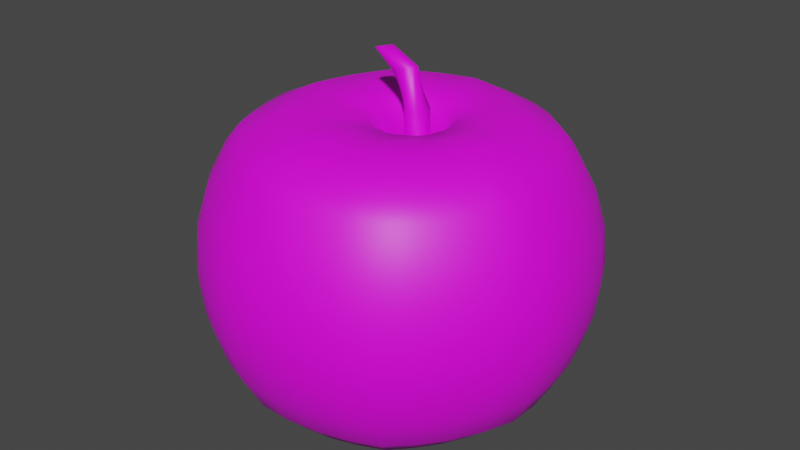 # Source: apple.blend  (saved by Blender 2.91.10; exported with 4.5.12 LTS)
import bpy
from mathutils import Matrix  # noqa: F401  (used for matrix-valued properties, if any)

bpy.ops.wm.read_factory_settings(use_empty=True)
scene = bpy.context.scene
scene.name = 'Scene'

# ---- collections
col_collection = bpy.data.collections.new('Collection'); scene.collection.children.link(col_collection)

# ---- images (referenced by path relative to the original .blend; pixels are not part of the script)
import os
ASSET_DIR = os.environ.get("B2B_ASSET_DIR", "")  # directory of the original .blend (textures are referenced by path, not embedded)
HERE = os.path.dirname(os.path.abspath(__file__))  # packed textures are extracted next to this script under _unpacked/

def load_image(name, relpath, width, height, colorspace="sRGB"):
    """Load a texture the original file referenced (path relative to the .blend, or extracted next to this script)."""
    p = next((c for c in (os.path.join(HERE, relpath), os.path.join(ASSET_DIR, relpath)) if relpath and os.path.exists(c)), "")
    if p:
        img = bpy.data.images.load(p, check_existing=True)
        img.name = name
    else:  # same state as the original file: an image datablock whose file is absent (Cycles renders it pink)
        img = bpy.data.images.new(name, width, height)
        img.source = "FILE"
        img.filepath = "//" + (relpath or name)
    img.colorspace_settings.name = colorspace
    return img
img_apple = load_image('apple', 'apple.png', 1024, 1024, 'sRGB')

# ---- materials (node trees are filled in below, after node groups)
mat_apple = bpy.data.materials.new('apple')
mat_apple.use_transparent_shadow = False

# ---- material node trees
mat_apple.use_nodes = True; mat_apple.node_tree.nodes.clear()
_N = mat_apple.node_tree.nodes; _L = mat_apple.node_tree.links
n0 = _N.new('ShaderNodeBsdfPrincipled'); n0.name = 'Principled BSDF'; n0.location = (10, 300)
n0.distribution = 'GGX'
n0.subsurface_method = 'BURLEY'
n0.inputs[3].default_value = 1.45
n0.inputs[27].default_value = (0.0, 0.0, 0.0, 1.0)
n0.inputs[28].default_value = 1.0
n1 = _N.new('ShaderNodeOutputMaterial'); n1.name = 'Material Output'; n1.location = (300, 300)
n2 = _N.new('ShaderNodeTexImage'); n2.name = 'Image Texture'; n2.location = (-280, 280)
n2.image = img_apple
_L.new(n0.outputs[0], n1.inputs[0])
_L.new(n2.outputs[0], n0.inputs[0])
n1.is_active_output = True

# ---- world
world_world = bpy.data.worlds.new('World'); scene.world = world_world
world_world.use_nodes = True; world_world.node_tree.nodes.clear()
_N = world_world.node_tree.nodes; _L = world_world.node_tree.links
n0 = _N.new('ShaderNodeOutputWorld'); n0.name = 'World Output'; n0.location = (300, 300)
n1 = _N.new('ShaderNodeBackground'); n1.name = 'Background'; n1.location = (10, 300)
n1.inputs[0].default_value = (0.05088, 0.05088, 0.05088, 1.0)
_L.new(n1.outputs[0], n0.inputs[0])
n0.is_active_output = True
world_world.color = (0.05088, 0.05088, 0.05088)
world_world.use_sun_shadow = False
world_world.sun_shadow_jitter_overblur = 0.0

# ---- meshes
me_sphere = bpy.data.meshes.new('Sphere')
me_sphere.from_pydata([(0.01618, 0.03826, 0.1721), (0.01097, 0.07377, 0.1792), (0.00763, 0.1072, 0.1784), (0.003554, 0.146, 0.159), (0.003734, 0.1589, 0.1433), (0.004073, 0.1766, 0.1096), (0.004083, 0.1874, 0.07384), (0.004083, 0.1911, 0.03662), (0.004083, 0.1874, -0.0005897), (0.008416, 0.09125, -0.107), (0.02325, 0.03722, 0.171), (0.02498, 0.07178, 0.1779), (0.02801, 0.1043, 0.177), (0.03159, 0.1419, 0.158), (0.0343, 0.1545, 0.1425), (0.03811, 0.1716, 0.109), (0.04023, 0.1821, 0.0735), (0.04094, 0.1856, 0.03663), (0.04023, 0.1821, -0.0002397), (0.03814, 0.1716, -0.0357), (0.03474, 0.1545, -0.0684), (0.03008, 0.1275, -0.09568), (0.02624, 0.08796, -0.1052), (0.02326, 0.04737, -0.1011), (0.02032, 0.01627, -0.09566), (0.03018, 0.03512, 0.1709), (0.03854, 0.06766, 0.1776), (0.04764, 0.09825, 0.1766), (0.05848, 0.1335, 0.1578), (0.06358, 0.1452, 0.1424), (0.07066, 0.1612, 0.1089), (0.0748, 0.1711, 0.0734), (0.07618, 0.1744, 0.03663), (0.0748, 0.1711, -0.0001345), (0.07072, 0.1612, -0.03551), (0.06409, 0.1452, -0.06817), (0.05424, 0.1193, -0.09523), (0.0431, 0.08204, -0.1046), (0.03271, 0.04417, -0.1009), (0.02404, 0.0151, -0.09563), (0.03656, 0.03172, 0.1709), (0.05104, 0.06101, 0.1774), (0.06576, 0.08861, 0.1764), (0.08331, 0.1202, 0.1578), (0.09063, 0.1307, 0.1425), (0.1007, 0.1451, 0.1089), (0.1068, 0.154, 0.0734), (0.1088, 0.157, 0.03663), (0.1068, 0.154, -0.0001345), (0.1008, 0.1451, -0.03551), (0.0912, 0.1307, -0.06817), (0.07633, 0.1068, -0.09502), (0.05842, 0.07314, -0.1042), (0.04133, 0.03925, -0.1007), (0.02746, 0.01324, -0.09561), (0.04217, 0.02714, 0.1708), (0.06204, 0.05208, 0.1773), (0.08174, 0.07571, 0.1763), (0.1053, 0.1025, 0.1579), (0.1146, 0.1115, 0.1428), (0.1274, 0.1238, 0.1092), (0.1351, 0.1314, 0.0735), (0.1377, 0.1339, 0.03663), (0.1351, 0.1314, -0.0002397), (0.1275, 0.1238, -0.0357), (0.1152, 0.1115, -0.0684), (0.09564, 0.09057, -0.09503), (0.07169, 0.06161, -0.104), (0.0488, 0.03282, -0.1006), (0.03044, 0.01075, -0.0956), (0.04714, 0.02177, 0.1718), (0.07164, 0.04152, 0.1783), (0.0956, 0.06038, 0.1771), (0.1243, 0.08142, 0.1589), (0.1353, 0.08848, 0.1437), (0.1505, 0.09825, 0.1098), (0.1596, 0.1043, 0.07384), (0.1627, 0.1063, 0.03662), (0.1596, 0.1043, -0.0005897), (0.1506, 0.09825, -0.03637), (0.136, 0.08846, -0.06935), (0.1121, 0.0715, -0.09613), (0.08302, 0.04828, -0.1051), (0.05524, 0.02538, -0.1019), (0.03309, 0.007858, -0.09685), (0.05017, 0.01518, 0.1708), (0.07773, 0.02865, 0.1771), (0.1045, 0.04171, 0.1758), (0.1365, 0.05574, 0.1578), (0.1486, 0.06049, 0.1429), (0.1653, 0.06713, 0.1093), (0.1753, 0.07123, 0.0735), (0.1787, 0.07262, 0.03663), (0.1753, 0.07123, -0.0002396), (0.1654, 0.06713, -0.0357), (0.1493, 0.06046, -0.06838), (0.1227, 0.04856, -0.09464), (0.09024, 0.03235, -0.1035), (0.05931, 0.01644, -0.1004), (0.0347, 0.004314, -0.09558), (0.05227, 0.008258, 0.1707), (0.0818, 0.01508, 0.1769), (0.1103, 0.022, 0.1756), (0.1444, 0.02863, 0.1575), (0.1572, 0.03094, 0.1426), (0.1747, 0.03427, 0.1091), (0.1853, 0.03635, 0.0734), (0.1889, 0.03705, 0.03663), (0.1853, 0.03635, -0.0001346), (0.1749, 0.03427, -0.03551), (0.1579, 0.03089, -0.06813), (0.1295, 0.02457, -0.09427), (0.09493, 0.01577, -0.1031), (0.06201, 0.007109, -0.1003), (0.03581, 0.0006069, -0.09556), (0.05299, 0.001061, 0.1707), (0.08324, 0.0009753, 0.1769), (0.1125, 0.001545, 0.1756), (0.1475, 0.0005555, 0.1577), (0.1605, 0.0003588, 0.1428), (0.1785, 0.0003044, 0.1093), (0.1894, 0.0003036, 0.0735), (0.193, 0.0003034, 0.03663), (0.1894, 0.0003036, -0.0002398), (0.1787, 0.0003042, -0.0357), (0.1612, 0.0003015, -0.06835), (0.132, -0.0001448, -0.09441), (0.09655, -0.001309, -0.1032), (0.06292, -0.002527, -0.1003), (0.03618, -0.003241, -0.09557), (0.05271, -0.006158, 0.1718), (0.08254, -0.01322, 0.178), (0.1114, -0.01908, 0.1767), (0.146, -0.02781, 0.1586), (0.159, -0.03054, 0.1437), (0.1768, -0.03404, 0.1099), (0.1876, -0.03616, 0.07384), (0.1912, -0.03687, 0.03662), (0.1876, -0.03616, -0.0005897), (0.1769, -0.03404, -0.03637), (0.1596, -0.0306, -0.06932), (0.1306, -0.02502, -0.09569), (0.09559, -0.01845, -0.1045), (0.0624, -0.01219, -0.1016), (0.03603, -0.00709, -0.09682), (0.05017, -0.01307, 0.1707), (0.07774, -0.02674, 0.1769), (0.1045, -0.03868, 0.1757), (0.1365, -0.05467, 0.1576), (0.1486, -0.0598, 0.1427), (0.1653, -0.06652, 0.1092), (0.1753, -0.07063, 0.0735), (0.1787, -0.07201, 0.03663), (0.1753, -0.07063, -0.0002396), (0.1654, -0.06652, -0.0357), (0.1493, -0.05985, -0.06834), (0.1224, -0.04867, -0.09441), (0.08999, -0.03479, -0.1032), (0.0592, -0.02141, -0.1003), (0.03468, -0.01079, -0.09557), (0.04675, -0.01945, 0.1707), (0.07102, -0.03925, 0.1769), (0.09468, -0.05681, 0.1756), (0.123, -0.0795, 0.1574), (0.1338, -0.0868, 0.1425), (0.1488, -0.09647, 0.109), (0.1577, -0.1024, 0.0734), (0.1607, -0.1044, 0.03663), (0.1577, -0.1024, -0.0001346), (0.1489, -0.09647, -0.03551), (0.1345, -0.08684, -0.06812), (0.1107, -0.07064, -0.09427), (0.08202, -0.05002, -0.1032), (0.0547, -0.03, -0.1003), (0.03287, -0.0142, -0.09557), (0.04217, -0.02505, 0.1708), (0.06206, -0.05026, 0.1771), (0.08174, -0.07284, 0.1759), (0.1053, -0.1015, 0.1577), (0.1146, -0.1108, 0.1427), (0.1275, -0.1232, 0.1091), (0.1351, -0.1308, 0.0735), (0.1377, -0.1333, 0.03663), (0.1351, -0.1308, -0.0002398), (0.1275, -0.1232, -0.0357), (0.1152, -0.1108, -0.06837), (0.09531, -0.09026, -0.09464), (0.07138, -0.06361, -0.1035), (0.04866, -0.03761, -0.1004), (0.03043, -0.01721, -0.09559), (0.03688, -0.02986, 0.1719), (0.05153, -0.05976, 0.1783), (0.06642, -0.08665, 0.1772), (0.08428, -0.1205, 0.1587), (0.09169, -0.1315, 0.1435), (0.1019, -0.1462, 0.1097), (0.108, -0.1552, 0.07384), (0.1101, -0.1583, 0.03662), (0.108, -0.1552, -0.0005897), (0.102, -0.1462, -0.03637), (0.0922, -0.1315, -0.06934), (0.0768, -0.1074, -0.09612), (0.05863, -0.07552, -0.1052), (0.04149, -0.04425, -0.1019), (0.02761, -0.01979, -0.09685), (0.0174, -0.003407, -0.09498), (0.03019, -0.03307, 0.1709), (0.03859, -0.06602, 0.1774), (0.04771, -0.09572, 0.1763), (0.05864, -0.1329, 0.1577), (0.06375, -0.1449, 0.1426), (0.07085, -0.161, 0.109), (0.075, -0.1709, 0.0735), (0.07639, -0.1743, 0.03663), (0.075, -0.1709, -0.0002396), (0.0709, -0.161, -0.0357), (0.06422, -0.1449, -0.06839), (0.05418, -0.1188, -0.09503), (0.04299, -0.08365, -0.1041), (0.03265, -0.04878, -0.1007), (0.02403, -0.02153, -0.09561), (0.02326, -0.03517, 0.1709), (0.025, -0.07014, 0.1775), (0.028, -0.1017, 0.1764), (0.03158, -0.1409, 0.1575), (0.03425, -0.1535, 0.1422), (0.03802, -0.1705, 0.1088), (0.04013, -0.181, 0.0734), (0.04083, -0.1845, 0.03663), (0.04013, -0.181, -0.0001345), (0.03805, -0.1705, -0.03551), (0.03467, -0.1535, -0.06817), (0.03004, -0.1265, -0.09502), (0.02623, -0.08924, -0.1044), (0.02325, -0.05187, -0.1008), (0.02032, -0.02269, -0.09562), (0.01605, -0.03589, 0.171), (0.0109, -0.07161, 0.1778), (0.007563, -0.1038, 0.1769), (0.003556, -0.1439, 0.1577), (0.003727, -0.1569, 0.1423), (0.004061, -0.1743, 0.109), (0.004072, -0.185, 0.0735), (0.004072, -0.1887, 0.03663), (0.004072, -0.185, -0.0002397), (0.004072, -0.1743, -0.0357), (0.004072, -0.1569, -0.0684), (0.004777, -0.1297, -0.09547), (0.008582, -0.09165, -0.1049), (0.01338, -0.05313, -0.101), (0.01644, -0.0231, -0.09565), (0.008925, -0.03545, 0.1721), (-0.003232, -0.07081, 0.1791), (-0.01299, -0.1027, 0.1782), (-0.02474, -0.1424, 0.1587), (-0.02713, -0.1552, 0.1431), (-0.0303, -0.1725, 0.1096), (-0.03242, -0.1831, 0.07384), (-0.03313, -0.1867, 0.03662), (-0.03242, -0.1831, -0.0005897), (-0.0303, -0.1725, -0.03637), (-0.02686, -0.1552, -0.06935), (-0.02097, -0.1288, -0.09694), (-0.009491, -0.09121, -0.1067), (0.003336, -0.0528, -0.1026), (0.0126, -0.02288, -0.09692), (0.00192, -0.0331, 0.1711), (-0.01679, -0.06618, 0.1781), (-0.03257, -0.09596, 0.1773), (-0.05154, -0.133, 0.1577), (-0.05632, -0.1449, 0.1421), (-0.06275, -0.161, 0.109), (-0.06686, -0.1709, 0.0735), (-0.06825, -0.1743, 0.03663), (-0.06686, -0.1709, -0.0002397), (-0.06275, -0.161, -0.0357), (-0.05608, -0.1449, -0.0684), (-0.04547, -0.1208, -0.09585), (-0.02683, -0.08585, -0.1057), (-0.006358, -0.04977, -0.1014), (0.008801, -0.02165, -0.09569), (-0.004465, -0.02969, 0.1711), (-0.02928, -0.05949, 0.1782), (-0.05065, -0.08621, 0.1774), (-0.07629, -0.1194, 0.1575), (-0.08327, -0.1301, 0.1418), (-0.09269, -0.1445, 0.1088), (-0.09862, -0.1534, 0.0734), (-0.1006, -0.1564, 0.03663), (-0.09862, -0.1534, -0.0001345), (-0.09269, -0.1445, -0.03551), (-0.08307, -0.1301, -0.06817), (-0.06829, -0.1088, -0.09577), (-0.04312, -0.07773, -0.1059), (-0.01542, -0.04523, -0.1015), (0.005331, -0.01983, -0.0957), (-0.01006, -0.02512, 0.1712), (-0.04026, -0.05055, 0.1785), (-0.0666, -0.07328, 0.1777), (-0.09826, -0.1017, 0.1577), (-0.1072, -0.1108, 0.142), (-0.1194, -0.1232, 0.109), (-0.127, -0.1308, 0.0735), (-0.1296, -0.1333, 0.03663), (-0.127, -0.1308, -0.0002397), (-0.1194, -0.1232, -0.0357), (-0.1071, -0.1108, -0.0684), (-0.08862, -0.09291, -0.09612), (-0.05764, -0.06661, -0.1064), (-0.02346, -0.03898, -0.1018), (0.002279, -0.01737, -0.09573), (-0.01477, -0.01966, 0.1722), (-0.04966, -0.03991, 0.1797), (-0.08032, -0.05785, 0.1789), (-0.1172, -0.08054, 0.1586), (-0.1279, -0.08777, 0.1428), (-0.1424, -0.09757, 0.1096), (-0.1515, -0.1036, 0.07384), (-0.1545, -0.1056, 0.03662), (-0.1515, -0.1036, -0.0005897), (-0.1424, -0.09757, -0.03637), (-0.1278, -0.08777, -0.06935), (-0.1062, -0.0737, -0.09745), (-0.07031, -0.05311, -0.108), (-0.03043, -0.03142, -0.1032), (-0.0002924, -0.01441, -0.09699), (-0.01807, -0.01315, 0.1712), (-0.05595, -0.02711, 0.1787), (-0.08934, -0.03925, 0.1779), (-0.1295, -0.05492, 0.1576), (-0.1413, -0.05985, 0.1419), (-0.1573, -0.06652, 0.109), (-0.1672, -0.07063, 0.0735), (-0.1705, -0.07201, 0.03663), (-0.1672, -0.07063, -0.0002398), (-0.1573, -0.06652, -0.0357), (-0.1411, -0.05985, -0.0684), (-0.1177, -0.05036, -0.09628), (-0.07867, -0.03667, -0.1069), (-0.03511, -0.02228, -0.102), (-0.002104, -0.01089, -0.09575), (-0.02017, -0.006231, 0.1713), (-0.06007, -0.01355, 0.1788), (-0.09532, -0.01956, 0.178), (-0.1377, -0.02785, 0.1576), (-0.1502, -0.03036, 0.1419), (-0.1672, -0.03376, 0.109), (-0.1777, -0.03586, 0.0735), (-0.1813, -0.03656, 0.03663), (-0.1777, -0.03586, -0.0002396), (-0.1672, -0.03376, -0.0357), (-0.1501, -0.03036, -0.0684), (-0.1254, -0.02558, -0.09632), (-0.08428, -0.0191, -0.107), (-0.03822, -0.0125, -0.1021), (-0.003261, -0.007131, -0.09576), (-0.02105, 0.001008, 0.1723), (-0.06197, 0.0006044, 0.18), (-0.09815, 0.0009709, 0.1792), (-0.1417, 0.0003337, 0.1586), (-0.1546, 0.0003436, 0.1428), (-0.1721, 0.0003435, 0.1096), (-0.183, 0.0003435, 0.07384), (-0.1867, 0.0003435, 0.03662), (-0.183, 0.0003435, -0.0005897), (-0.1721, 0.0003435, -0.03637), (-0.1545, 0.0003435, -0.06935), (-0.1292, 0.0002791, -0.09757), (-0.08703, -0.0006924, -0.1085), (-0.03968, -0.002248, -0.1035), (-0.003742, -0.003189, -0.09701), (-0.02017, 0.008169, 0.1713), (-0.06008, 0.01469, 0.1788), (-0.09532, 0.02143, 0.1781), (-0.1377, 0.02845, 0.1576), (-0.1502, 0.03097, 0.1419), (-0.1672, 0.03437, 0.109), (-0.1777, 0.03646, 0.0735), (-0.1813, 0.03717, 0.03663), (-0.1777, 0.03646, -0.0002398), (-0.1672, 0.03437, -0.0357), (-0.1501, 0.03097, -0.0684), (-0.1255, 0.02606, -0.09635), (-0.08445, 0.01763, -0.1071), (-0.0383, 0.007933, -0.1022), (-0.00327, 0.0006986, -0.09576), (-0.01807, 0.01509, 0.1712), (-0.05593, 0.02826, 0.1788), (-0.08926, 0.0411, 0.1779), (-0.1292, 0.0554, 0.1574), (-0.141, 0.06032, 0.1417), (-0.1568, 0.06695, 0.1088), (-0.1667, 0.07102, 0.0734), (-0.17, 0.0724, 0.03663), (-0.1667, 0.07102, -0.0001346), (-0.1568, 0.06695, -0.03551), (-0.1408, 0.06032, -0.06817), (-0.1177, 0.05078, -0.09611), (-0.0789, 0.0352, -0.1069), (-0.03525, 0.01773, -0.1021), (-0.002121, 0.00446, -0.09575), (-0.01466, 0.02148, 0.1712), (-0.04928, 0.04081, 0.1788), (-0.07966, 0.05933, 0.178), (-0.1162, 0.08047, 0.1577), (-0.1268, 0.08763, 0.142), (-0.1411, 0.09732, 0.109), (-0.15, 0.1033, 0.0735), (-0.1531, 0.1053, 0.03663), (-0.15, 0.1033, -0.0002396), (-0.1411, 0.09732, -0.0357), (-0.1266, 0.08763, -0.0684), (-0.1055, 0.07367, -0.09632), (-0.07007, 0.05137, -0.107), (-0.03032, 0.02672, -0.1021), (-0.0002548, 0.007922, -0.09575), (-0.01014, 0.02733, 0.1723), (-0.04061, 0.05226, 0.1798), (-0.06718, 0.07596, 0.1791), (-0.09915, 0.1033, 0.1588), (-0.1082, 0.1125, 0.1429), (-0.1205, 0.125, 0.1096), (-0.1282, 0.1326, 0.07384), (-0.1308, 0.1352, 0.03662), (-0.1282, 0.1326, -0.0005897), (-0.1205, 0.125, -0.03637), (-0.1081, 0.1125, -0.06935), (-0.08974, 0.09442, -0.09752), (-0.05867, 0.06595, -0.1082), (-0.02395, 0.03485, -0.1033), (0.002214, 0.01109, -0.09699), (-0.00447, 0.03168, 0.1712), (-0.02933, 0.06083, 0.1786), (-0.05073, 0.08838, 0.1778), (-0.07647, 0.1203, 0.1578), (-0.08347, 0.131, 0.1421), (-0.09294, 0.1455, 0.109), (-0.0989, 0.1544, 0.0735), (-0.1009, 0.1574, 0.03663), (-0.0989, 0.1544, -0.0002398), (-0.09294, 0.1455, -0.0357), (-0.08326, 0.131, -0.0684), (-0.06872, 0.1097, -0.09622), (-0.04364, 0.07659, -0.1066), (-0.01565, 0.0408, -0.1018), (0.005307, 0.01342, -0.09573), (0.001915, 0.03509, 0.1711), (-0.01681, 0.06751, 0.1784), (-0.03256, 0.09802, 0.1775), (-0.05148, 0.1334, 0.1576), (-0.05622, 0.1452, 0.1419), (-0.06258, 0.1612, 0.1088), (-0.06666, 0.1711, 0.0734), (-0.06804, 0.1744, 0.03663), (-0.06666, 0.1711, -0.0001346), (-0.06258, 0.1612, -0.03551), (-0.05595, 0.1452, -0.06817), (-0.04568, 0.1214, -0.0959), (-0.02722, 0.0846, -0.1061), (-0.006543, 0.04534, -0.1016), (0.008781, 0.01524, -0.09571), (0.008843, 0.0372, 0.1711), (-0.003246, 0.0717, 0.1783), (-0.01291, 0.1042, 0.1775), (-0.02457, 0.1419, 0.1579), (-0.02691, 0.1545, 0.1423), (-0.03, 0.1716, 0.109), (-0.03209, 0.1821, 0.0735), (-0.0328, 0.1856, 0.03663), (-0.03209, 0.1821, -0.0002397), (-0.02999, 0.1716, -0.0357), (-0.02659, 0.1545, -0.0684), (-0.02097, 0.1286, -0.09601), (-0.009659, 0.08934, -0.1059), (0.003238, 0.048, -0.1015), (0.01254, 0.01634, -0.09569), (0.004083, 0.1766, -0.03637), (0.004083, 0.1589, -0.06935), (0.004648, 0.1318, -0.09713), (0.01335, 0.04913, -0.1027), (0.01651, 0.01688, -0.09693), (0.009344, -0.01047, 0.1367), (0.01196, -0.01285, 0.1368), (0.015, -0.01471, 0.1368), (0.0185, -0.01607, 0.1377), (0.02197, -0.01657, 0.1369), (0.02566, -0.01646, 0.1369), (0.02932, -0.0156, 0.137), (0.03303, -0.0141, 0.1378), (0.03588, -0.01173, 0.1371), (0.03849, -0.008831, 0.1371), (0.04047, -0.005422, 0.1371), (0.04202, -0.001635, 0.138), (0.04212, 0.002303, 0.1372), (0.04171, 0.006262, 0.1372), (0.04049, 0.01004, 0.1372), (0.03882, 0.0136, 0.138), (0.03592, 0.01637, 0.1371), (0.0328, 0.01867, 0.1371), (0.02932, 0.02027, 0.1371), (0.02565, 0.02113, 0.1371), (0.02209, 0.02145, 0.1378), (0.01831, 0.02064, 0.137), (0.01491, 0.01936, 0.1369), (0.01186, 0.01747, 0.1369), (0.009301, 0.01522, 0.1376), (0.007143, 0.01224, 0.1368), (0.005608, 0.009092, 0.1367), (0.004682, 0.005731, 0.1367), (0.004405, 0.002314, 0.1375), (0.00472, -0.001198, 0.1367), (0.005679, -0.004544, 0.1367), (0.007276, -0.0077, 0.1375), (0.01268, -0.003804, 0.1602), (0.01391, -0.00546, 0.1597), (0.01548, -0.00688, 0.1598), (0.01729, -0.007992, 0.1598), (0.01939, -0.008806, 0.1603), (0.02146, -0.009106, 0.1599), (0.02367, -0.009038, 0.1599), (0.02585, -0.008528, 0.1599), (0.02807, -0.007628, 0.1604), (0.02978, -0.006215, 0.16), (0.03133, -0.00448, 0.16), (0.03252, -0.002443, 0.16), (0.03344, -0.0001791, 0.1605), (0.0335, 0.002174, 0.16), (0.03326, 0.00454, 0.16), (0.03253, 0.006797, 0.16), (0.03153, 0.008926, 0.1605), (0.0298, 0.01058, 0.16), (0.02793, 0.01196, 0.16), (0.02585, 0.01291, 0.16), (0.02366, 0.01343, 0.1599), (0.02153, 0.01362, 0.1604), (0.01927, 0.01313, 0.1599), (0.01724, 0.01237, 0.1599), (0.01542, 0.01124, 0.1598), (0.01389, 0.009896, 0.1603), (0.0126, 0.008114, 0.1598), (0.01168, 0.006232, 0.1598), (0.01113, 0.004223, 0.1597), (0.01096, 0.002181, 0.1602), (0.01115, 8.206e-05, 0.1597), (0.01172, -0.001918, 0.1597), (0.0124, -0.003853, 0.1835), (0.01363, -0.005509, 0.183), (0.01519, -0.006929, 0.183), (0.01701, -0.008041, 0.183), (0.0191, -0.008855, 0.1836), (0.02118, -0.009155, 0.1831), (0.02339, -0.009087, 0.1831), (0.02557, -0.008577, 0.1832), (0.02779, -0.007678, 0.1837), (0.02949, -0.006264, 0.1832), (0.03105, -0.004529, 0.1832), (0.03224, -0.002492, 0.1832), (0.03316, -0.0002283, 0.1837), (0.03322, 0.002125, 0.1833), (0.03298, 0.004491, 0.1833), (0.03225, 0.006748, 0.1833), (0.03125, 0.008876, 0.1837), (0.02951, 0.01053, 0.1832), (0.02765, 0.01191, 0.1832), (0.02557, 0.01286, 0.1832), (0.02338, 0.01338, 0.1832), (0.02125, 0.01357, 0.1836), (0.01899, 0.01308, 0.1831), (0.01696, 0.01232, 0.1831), (0.01514, 0.01119, 0.1831), (0.01361, 0.009847, 0.1835), (0.01232, 0.008065, 0.183), (0.0114, 0.006183, 0.183), (0.01085, 0.004174, 0.183), (0.01068, 0.002132, 0.1834), (0.01087, 3.285e-05, 0.183), (0.01144, -0.001967, 0.183), (0.008395, -0.00945, 0.2184), (0.0105, -0.009305, 0.2185), (0.01247, -0.008692, 0.2189), (0.01431, -0.007705, 0.2193), (0.01594, -0.006257, 0.2201), (0.0174, -0.004718, 0.2198), (0.0185, -0.002803, 0.2198), (0.01924, -0.000686, 0.2197), (0.01954, 0.001728, 0.2199), (0.01943, 0.00382, 0.219), (0.01885, 0.00602, 0.2185), (0.01783, 0.008054, 0.2179), (0.01636, 0.01006, 0.2177), (0.01462, 0.01122, 0.2165), (0.01258, 0.0122, 0.2158), (0.01038, 0.01272, 0.2151), (0.008009, 0.01302, 0.2149), (0.005889, 0.01231, 0.2139), (0.003801, 0.01141, 0.2134), (0.00194, 0.01013, 0.2131), (0.0003711, 0.008521, 0.2129), (-0.001027, 0.006881, 0.2132), (-0.001693, 0.004636, 0.2129), (-0.002138, 0.002522, 0.2131), (-0.002188, 0.0004011, 0.2134), (-0.002031, -0.001504, 0.2142), (-0.00114, -0.003578, 0.2143), (-9.993e-05, -0.005309, 0.2148), (0.001232, -0.006795, 0.2154), (0.002668, -0.007892, 0.2165), (0.004587, -0.008865, 0.2167), (0.006501, -0.009386, 0.2173), (-0.01739, -0.004092, 0.2322), (-0.01587, -0.003988, 0.2323), (-0.01446, -0.003546, 0.2327), (-0.01313, -0.002835, 0.2329), (-0.01196, -0.001792, 0.2335), (-0.01091, -0.0006828, 0.2332), (-0.01011, 0.0006973, 0.2333), (-0.009581, 0.002223, 0.2332), (-0.00936, 0.003962, 0.2333), (-0.009443, 0.00547, 0.2327), (-0.009862, 0.007056, 0.2324), (-0.0106, 0.008521, 0.2319), (-0.01165, 0.009966, 0.2318), (-0.01291, 0.0108, 0.2309), (-0.01438, 0.01151, 0.2304), (-0.01597, 0.01189, 0.2299), (-0.01767, 0.0121, 0.2297), (-0.0192, 0.01159, 0.229), (-0.0207, 0.01094, 0.2287), (-0.02205, 0.01002, 0.2284), (-0.02318, 0.008858, 0.2283), (-0.02418, 0.007676, 0.2285), (-0.02466, 0.006059, 0.2283), (-0.02498, 0.004535, 0.2284), (-0.02502, 0.003006, 0.2286), (-0.02491, 0.001633, 0.2292), (-0.02426, 0.0001391, 0.2293), (-0.02352, -0.001109, 0.2297), (-0.02256, -0.002179, 0.2301), (-0.02152, -0.00297, 0.2309), (-0.02014, -0.003671, 0.231), (-0.01876, -0.004047, 0.2315)], [], [(479, 9, 22, 23), (6, 5, 15, 16), (480, 479, 23, 24), (7, 6, 16, 17), (10, 500, 499, 25), (205, 480, 24), (8, 7, 17, 18), (1, 0, 10, 11), (476, 8, 18, 19), (2, 1, 11, 12), (477, 476, 19, 20), (3, 2, 12, 13), (478, 477, 20, 21), (4, 3, 13, 14), (9, 478, 21, 22), (5, 4, 14, 15), (22, 21, 36, 37), (15, 14, 29, 30), (23, 22, 37, 38), (16, 15, 30, 31), (24, 23, 38, 39), (17, 16, 31, 32), (25, 499, 498, 40), (205, 24, 39), (18, 17, 32, 33), (11, 10, 25, 26), (19, 18, 33, 34), (12, 11, 26, 27), (20, 19, 34, 35), (13, 12, 27, 28), (21, 20, 35, 36), (14, 13, 28, 29), (26, 25, 40, 41), (34, 33, 48, 49), (27, 26, 41, 42), (35, 34, 49, 50), (28, 27, 42, 43), (36, 35, 50, 51), (29, 28, 43, 44), (37, 36, 51, 52), (30, 29, 44, 45), (38, 37, 52, 53), (31, 30, 45, 46), (39, 38, 53, 54), (32, 31, 46, 47), (40, 498, 497, 55), (205, 39, 54), (33, 32, 47, 48), (45, 44, 59, 60), (53, 52, 67, 68), (46, 45, 60, 61), (54, 53, 68, 69), (47, 46, 61, 62), (55, 497, 496, 70), (205, 54, 69), (48, 47, 62, 63), (41, 40, 55, 56), (49, 48, 63, 64), (42, 41, 56, 57), (50, 49, 64, 65), (43, 42, 57, 58), (51, 50, 65, 66), (44, 43, 58, 59), (52, 51, 66, 67), (64, 63, 78, 79), (57, 56, 71, 72), (65, 64, 79, 80), (58, 57, 72, 73), (66, 65, 80, 81), (59, 58, 73, 74), (67, 66, 81, 82), (60, 59, 74, 75), (68, 67, 82, 83), (61, 60, 75, 76), (69, 68, 83, 84), (62, 61, 76, 77), (70, 496, 495, 85), (205, 69, 84), (63, 62, 77, 78), (56, 55, 70, 71), (83, 82, 97, 98), (76, 75, 90, 91), (84, 83, 98, 99), (77, 76, 91, 92), (85, 495, 494, 100), (205, 84, 99), (78, 77, 92, 93), (71, 70, 85, 86), (79, 78, 93, 94), (72, 71, 86, 87), (80, 79, 94, 95), (73, 72, 87, 88), (81, 80, 95, 96), (74, 73, 88, 89), (82, 81, 96, 97), (75, 74, 89, 90), (95, 94, 109, 110), (88, 87, 102, 103), (96, 95, 110, 111), (89, 88, 103, 104), (97, 96, 111, 112), (90, 89, 104, 105), (98, 97, 112, 113), (91, 90, 105, 106), (99, 98, 113, 114), (92, 91, 106, 107), (100, 494, 493, 115), (205, 99, 114), (93, 92, 107, 108), (86, 85, 100, 101), (94, 93, 108, 109), (87, 86, 101, 102), (114, 113, 128, 129), (107, 106, 121, 122), (115, 493, 492, 130), (205, 114, 129), (108, 107, 122, 123), (101, 100, 115, 116), (109, 108, 123, 124), (102, 101, 116, 117), (110, 109, 124, 125), (103, 102, 117, 118), (111, 110, 125, 126), (104, 103, 118, 119), (112, 111, 126, 127), (105, 104, 119, 120), (113, 112, 127, 128), (106, 105, 120, 121), (118, 117, 132, 133), (126, 125, 140, 141), (119, 118, 133, 134), (127, 126, 141, 142), (120, 119, 134, 135), (128, 127, 142, 143), (121, 120, 135, 136), (129, 128, 143, 144), (122, 121, 136, 137), (130, 492, 491, 145), (205, 129, 144), (123, 122, 137, 138), (116, 115, 130, 131), (124, 123, 138, 139), (117, 116, 131, 132), (125, 124, 139, 140), (137, 136, 151, 152), (145, 491, 490, 160), (205, 144, 159), (138, 137, 152, 153), (131, 130, 145, 146), (139, 138, 153, 154), (132, 131, 146, 147), (140, 139, 154, 155), (133, 132, 147, 148), (141, 140, 155, 156), (134, 133, 148, 149), (142, 141, 156, 157), (135, 134, 149, 150), (143, 142, 157, 158), (136, 135, 150, 151), (144, 143, 158, 159), (156, 155, 170, 171), (149, 148, 163, 164), (157, 156, 171, 172), (150, 149, 164, 165), (158, 157, 172, 173), (151, 150, 165, 166), (159, 158, 173, 174), (152, 151, 166, 167), (160, 490, 489, 175), (205, 159, 174), (153, 152, 167, 168), (146, 145, 160, 161), (154, 153, 168, 169), (147, 146, 161, 162), (155, 154, 169, 170), (148, 147, 162, 163), (175, 489, 488, 190), (205, 174, 189), (168, 167, 182, 183), (161, 160, 175, 176), (169, 168, 183, 184), (162, 161, 176, 177), (170, 169, 184, 185), (163, 162, 177, 178), (171, 170, 185, 186), (164, 163, 178, 179), (172, 171, 186, 187), (165, 164, 179, 180), (173, 172, 187, 188), (166, 165, 180, 181), (174, 173, 188, 189), (167, 166, 181, 182), (179, 178, 193, 194), (187, 186, 201, 202), (180, 179, 194, 195), (188, 187, 202, 203), (181, 180, 195, 196), (189, 188, 203, 204), (182, 181, 196, 197), (190, 488, 487, 206), (205, 189, 204), (183, 182, 197, 198), (176, 175, 190, 191), (184, 183, 198, 199), (177, 176, 191, 192), (185, 184, 199, 200), (178, 177, 192, 193), (186, 185, 200, 201), (198, 197, 213, 214), (191, 190, 206, 207), (199, 198, 214, 215), (192, 191, 207, 208), (200, 199, 215, 216), (193, 192, 208, 209), (201, 200, 216, 217), (194, 193, 209, 210), (202, 201, 217, 218), (195, 194, 210, 211), (203, 202, 218, 219), (196, 195, 211, 212), (204, 203, 219, 220), (197, 196, 212, 213), (206, 487, 486, 221), (205, 204, 220), (218, 217, 232, 233), (211, 210, 225, 226), (219, 218, 233, 234), (212, 211, 226, 227), (220, 219, 234, 235), (213, 212, 227, 228), (221, 486, 485, 236), (205, 220, 235), (214, 213, 228, 229), (207, 206, 221, 222), (215, 214, 229, 230), (208, 207, 222, 223), (216, 215, 230, 231), (209, 208, 223, 224), (217, 216, 231, 232), (210, 209, 224, 225), (230, 229, 244, 245), (223, 222, 237, 238), (231, 230, 245, 246), (224, 223, 238, 239), (232, 231, 246, 247), (225, 224, 239, 240), (233, 232, 247, 248), (226, 225, 240, 241), (234, 233, 248, 249), (227, 226, 241, 242), (235, 234, 249, 250), (228, 227, 242, 243), (236, 485, 484, 251), (205, 235, 250), (229, 228, 243, 244), (222, 221, 236, 237), (249, 248, 263, 264), (242, 241, 256, 257), (250, 249, 264, 265), (243, 242, 257, 258), (251, 484, 483, 266), (205, 250, 265), (244, 243, 258, 259), (237, 236, 251, 252), (245, 244, 259, 260), (238, 237, 252, 253), (246, 245, 260, 261), (239, 238, 253, 254), (247, 246, 261, 262), (240, 239, 254, 255), (248, 247, 262, 263), (241, 240, 255, 256), (253, 252, 267, 268), (261, 260, 275, 276), (254, 253, 268, 269), (262, 261, 276, 277), (255, 254, 269, 270), (263, 262, 277, 278), (256, 255, 270, 271), (264, 263, 278, 279), (257, 256, 271, 272), (265, 264, 279, 280), (258, 257, 272, 273), (266, 483, 482, 281), (205, 265, 280), (259, 258, 273, 274), (252, 251, 266, 267), (260, 259, 274, 275), (272, 271, 286, 287), (280, 279, 294, 295), (273, 272, 287, 288), (205, 280, 295), (274, 273, 288, 289), (267, 266, 281, 282), (275, 274, 289, 290), (268, 267, 282, 283), (276, 275, 290, 291), (269, 268, 283, 284), (277, 276, 291, 292), (270, 269, 284, 285), (278, 277, 292, 293), (271, 270, 285, 286), (279, 278, 293, 294), (291, 290, 305, 306), (284, 283, 298, 299), (292, 291, 306, 307), (285, 284, 299, 300), (293, 292, 307, 308), (286, 285, 300, 301), (294, 293, 308, 309), (287, 286, 301, 302), (295, 294, 309, 310), (288, 287, 302, 303), (461, 502, 501, 0), (205, 295, 310), (289, 288, 303, 304), (282, 281, 296, 297), (290, 289, 304, 305), (283, 282, 297, 298), (310, 309, 324, 325), (303, 302, 317, 318), (311, 512, 511, 326), (205, 310, 325), (304, 303, 318, 319), (297, 296, 311, 312), (305, 304, 319, 320), (298, 297, 312, 313), (306, 305, 320, 321), (299, 298, 313, 314), (307, 306, 321, 322), (300, 299, 314, 315), (308, 307, 322, 323), (301, 300, 315, 316), (309, 308, 323, 324), (302, 301, 316, 317), (314, 313, 328, 329), (322, 321, 336, 337), (315, 314, 329, 330), (323, 322, 337, 338), (316, 315, 330, 331), (324, 323, 338, 339), (317, 316, 331, 332), (325, 324, 339, 340), (318, 317, 332, 333), (326, 511, 510, 341), (205, 325, 340), (319, 318, 333, 334), (312, 311, 326, 327), (320, 319, 334, 335), (313, 312, 327, 328), (321, 320, 335, 336), (333, 332, 347, 348), (341, 510, 509, 356), (205, 340, 355), (334, 333, 348, 349), (327, 326, 341, 342), (335, 334, 349, 350), (328, 327, 342, 343), (336, 335, 350, 351), (329, 328, 343, 344), (337, 336, 351, 352), (330, 329, 344, 345), (338, 337, 352, 353), (331, 330, 345, 346), (339, 338, 353, 354), (332, 331, 346, 347), (340, 339, 354, 355), (352, 351, 366, 367), (345, 344, 359, 360), (353, 352, 367, 368), (346, 345, 360, 361), (354, 353, 368, 369), (347, 346, 361, 362), (355, 354, 369, 370), (348, 347, 362, 363), (356, 509, 508, 371), (205, 355, 370), (349, 348, 363, 364), (342, 341, 356, 357), (350, 349, 364, 365), (343, 342, 357, 358), (351, 350, 365, 366), (344, 343, 358, 359), (205, 370, 385), (364, 363, 378, 379), (357, 356, 371, 372), (365, 364, 379, 380), (358, 357, 372, 373), (366, 365, 380, 381), (359, 358, 373, 374), (367, 366, 381, 382), (360, 359, 374, 375), (368, 367, 382, 383), (361, 360, 375, 376), (369, 368, 383, 384), (362, 361, 376, 377), (370, 369, 384, 385), (363, 362, 377, 378), (371, 508, 507, 386), (383, 382, 397, 398), (376, 375, 390, 391), (384, 383, 398, 399), (377, 376, 391, 392), (385, 384, 399, 400), (378, 377, 392, 393), (386, 507, 506, 401), (205, 385, 400), (379, 378, 393, 394), (372, 371, 386, 387), (380, 379, 394, 395), (373, 372, 387, 388), (381, 380, 395, 396), (374, 373, 388, 389), (382, 381, 396, 397), (375, 374, 389, 390), (387, 386, 401, 402), (395, 394, 409, 410), (388, 387, 402, 403), (396, 395, 410, 411), (389, 388, 403, 404), (397, 396, 411, 412), (390, 389, 404, 405), (398, 397, 412, 413), (391, 390, 405, 406), (399, 398, 413, 414), (392, 391, 406, 407), (400, 399, 414, 415), (393, 392, 407, 408), (401, 506, 505, 416), (205, 400, 415), (394, 393, 408, 409), (406, 405, 420, 421), (414, 413, 428, 429), (407, 406, 421, 422), (415, 414, 429, 430), (408, 407, 422, 423), (416, 505, 504, 431), (205, 415, 430), (409, 408, 423, 424), (402, 401, 416, 417), (410, 409, 424, 425), (403, 402, 417, 418), (411, 410, 425, 426), (404, 403, 418, 419), (412, 411, 426, 427), (405, 404, 419, 420), (413, 412, 427, 428), (425, 424, 439, 440), (418, 417, 432, 433), (426, 425, 440, 441), (419, 418, 433, 434), (427, 426, 441, 442), (420, 419, 434, 435), (428, 427, 442, 443), (421, 420, 435, 436), (429, 428, 443, 444), (422, 421, 436, 437), (430, 429, 444, 445), (423, 422, 437, 438), (431, 504, 503, 446), (205, 430, 445), (424, 423, 438, 439), (417, 416, 431, 432), (444, 443, 458, 459), (437, 436, 451, 452), (445, 444, 459, 460), (438, 437, 452, 453), (446, 503, 502, 461), (205, 445, 460), (439, 438, 453, 454), (432, 431, 446, 447), (440, 439, 454, 455), (433, 432, 447, 448), (441, 440, 455, 456), (434, 433, 448, 449), (442, 441, 456, 457), (435, 434, 449, 450), (443, 442, 457, 458), (436, 435, 450, 451), (448, 447, 462, 463), (456, 455, 470, 471), (449, 448, 463, 464), (457, 456, 471, 472), (450, 449, 464, 465), (458, 457, 472, 473), (451, 450, 465, 466), (459, 458, 473, 474), (452, 451, 466, 467), (460, 459, 474, 475), (453, 452, 467, 468), (281, 482, 481, 296), (205, 460, 475), (454, 453, 468, 469), (447, 446, 461, 462), (455, 454, 469, 470), (467, 466, 5, 6), (475, 474, 479, 480), (468, 467, 6, 7), (0, 501, 500, 10), (205, 475, 480), (469, 468, 7, 8), (462, 461, 0, 1), (470, 469, 8, 476), (463, 462, 1, 2), (471, 470, 476, 477), (464, 463, 2, 3), (472, 471, 477, 478), (465, 464, 3, 4), (473, 472, 478, 9), (466, 465, 4, 5), (474, 473, 9, 479), (512, 481, 514, 513), (296, 481, 512, 311), (516, 517, 549, 548), (507, 508, 541, 540), (494, 495, 528, 527), (481, 482, 515, 514), (508, 509, 542, 541), (495, 496, 529, 528), (482, 483, 516, 515), (509, 510, 543, 542), (496, 497, 530, 529), (483, 484, 517, 516), (510, 511, 544, 543), (497, 498, 531, 530), (484, 485, 518, 517), (511, 512, 513, 544), (498, 499, 532, 531), (485, 486, 519, 518), (499, 500, 533, 532), (486, 487, 520, 519), (500, 501, 534, 533), (487, 488, 521, 520), (501, 502, 535, 534), (488, 489, 522, 521), (502, 503, 536, 535), (489, 490, 523, 522), (503, 504, 537, 536), (490, 491, 524, 523), (504, 505, 538, 537), (491, 492, 525, 524), (505, 506, 539, 538), (492, 493, 526, 525), (506, 507, 540, 539), (493, 494, 527, 526), (551, 552, 584, 583), (543, 544, 576, 575), (530, 531, 563, 562), (517, 518, 550, 549), (544, 513, 545, 576), (531, 532, 564, 563), (518, 519, 551, 550), (532, 533, 565, 564), (519, 520, 552, 551), (533, 534, 566, 565), (520, 521, 553, 552), (534, 535, 567, 566), (521, 522, 554, 553), (535, 536, 568, 567), (522, 523, 555, 554), (536, 537, 569, 568), (523, 524, 556, 555), (537, 538, 570, 569), (524, 525, 557, 556), (538, 539, 571, 570), (525, 526, 558, 557), (539, 540, 572, 571), (526, 527, 559, 558), (513, 514, 546, 545), (540, 541, 573, 572), (527, 528, 560, 559), (514, 515, 547, 546), (541, 542, 574, 573), (528, 529, 561, 560), (515, 516, 548, 547), (542, 543, 575, 574), (529, 530, 562, 561), (586, 587, 619, 618), (565, 566, 598, 597), (552, 553, 585, 584), (566, 567, 599, 598), (553, 554, 586, 585), (567, 568, 600, 599), (554, 555, 587, 586), (568, 569, 601, 600), (555, 556, 588, 587), (569, 570, 602, 601), (556, 557, 589, 588), (570, 571, 603, 602), (557, 558, 590, 589), (571, 572, 604, 603), (558, 559, 591, 590), (545, 546, 578, 577), (572, 573, 605, 604), (559, 560, 592, 591), (546, 547, 579, 578), (573, 574, 606, 605), (560, 561, 593, 592), (547, 548, 580, 579), (574, 575, 607, 606), (561, 562, 594, 593), (548, 549, 581, 580), (575, 576, 608, 607), (562, 563, 595, 594), (549, 550, 582, 581), (576, 545, 577, 608), (563, 564, 596, 595), (550, 551, 583, 582), (564, 565, 597, 596), (610, 611, 612, 613, 614, 615, 616, 617, 618, 619, 620, 621, 622, 623, 624, 625, 626, 627, 628, 629, 630, 631, 632, 633, 634, 635, 636, 637, 638, 639, 640, 609), (600, 601, 633, 632), (587, 588, 620, 619), (601, 602, 634, 633), (588, 589, 621, 620), (602, 603, 635, 634), (589, 590, 622, 621), (603, 604, 636, 635), (590, 591, 623, 622), (577, 578, 610, 609), (604, 605, 637, 636), (591, 592, 624, 623), (578, 579, 611, 610), (605, 606, 638, 637), (592, 593, 625, 624), (579, 580, 612, 611), (606, 607, 639, 638), (593, 594, 626, 625), (580, 581, 613, 612), (607, 608, 640, 639), (594, 595, 627, 626), (581, 582, 614, 613), (608, 577, 609, 640), (595, 596, 628, 627), (582, 583, 615, 614), (596, 597, 629, 628), (583, 584, 616, 615), (597, 598, 630, 629), (584, 585, 617, 616), (598, 599, 631, 630), (585, 586, 618, 617), (599, 600, 632, 631)])
me_sphere.polygons.foreach_set('use_smooth', [True] * 641)
_uv = me_sphere.uv_layers.new(name='UVMap')
_uv.uv.foreach_set('vector', [0.136, 0.1685, 0.09534, 0.1406, 0.0891, 0.1608, 0.1325, 0.1797, 0.8515, 0.61, 0.8941, 0.6051, 0.8925, 0.5667, 0.8502, 0.5691, 0.1675, 0.1892, 0.136, 0.1685, 0.1325, 0.1797, 0.1661, 0.1935, 0.808, 0.6114, 0.8515, 0.61, 0.8502, 0.5691, 0.8071, 0.5698, 0.6335, 0.7373, 0.5957, 0.7481, 0.5957, 0.7524, 0.6333, 0.7456, 0.1879, 0.2011, 0.1675, 0.1892, 0.1661, 0.1935, 0.7654, 0.6093, 0.808, 0.6114, 0.8071, 0.5698, 0.7649, 0.5685, 0.6162, 0.1395, 0.5841, 0.1662, 0.5874, 0.1739, 0.6226, 0.1547, 0.7252, 0.6038, 0.7654, 0.6093, 0.7649, 0.5685, 0.7252, 0.5653, 0.6475, 0.1162, 0.6162, 0.1395, 0.6226, 0.1547, 0.6568, 0.1383, 0.6891, 0.595, 0.7252, 0.6038, 0.7252, 0.5653, 0.6894, 0.5604, 0.6843, 0.08953, 0.6475, 0.1162, 0.6568, 0.1383, 0.6971, 0.1199, 0.05561, 0.115, 0.02782, 0.1, 0.01589, 0.134, 0.04628, 0.1435, 0.935, 0.5973, 0.9546, 0.5914, 0.9527, 0.5597, 0.9333, 0.5628, 0.09534, 0.1406, 0.05561, 0.115, 0.04628, 0.1435, 0.0891, 0.1608, 0.8941, 0.6051, 0.935, 0.5973, 0.9333, 0.5628, 0.8925, 0.5667, 0.0891, 0.1608, 0.04628, 0.1435, 0.04167, 0.1728, 0.08609, 0.1813, 0.8925, 0.5667, 0.9333, 0.5628, 0.9331, 0.5273, 0.8922, 0.5272, 0.1325, 0.1797, 0.0891, 0.1608, 0.08609, 0.1813, 0.1307, 0.1911, 0.8502, 0.5691, 0.8925, 0.5667, 0.8922, 0.5272, 0.8499, 0.5272, 0.1661, 0.1935, 0.1325, 0.1797, 0.1307, 0.1911, 0.1653, 0.1979, 0.8071, 0.5698, 0.8502, 0.5691, 0.8499, 0.5272, 0.8069, 0.5271, 0.6333, 0.7456, 0.5957, 0.7524, 0.5957, 0.7568, 0.6333, 0.754, 0.1879, 0.2011, 0.1661, 0.1935, 0.1653, 0.1979, 0.7649, 0.5685, 0.8071, 0.5698, 0.8069, 0.5271, 0.7649, 0.5266, 0.6226, 0.1547, 0.5874, 0.1739, 0.5894, 0.1821, 0.6266, 0.1707, 0.7252, 0.5653, 0.7649, 0.5685, 0.7649, 0.5266, 0.7252, 0.5259, 0.6568, 0.1383, 0.6226, 0.1547, 0.6266, 0.1707, 0.6626, 0.1615, 0.6894, 0.5604, 0.7252, 0.5653, 0.7252, 0.5259, 0.6895, 0.5249, 0.6971, 0.1199, 0.6568, 0.1383, 0.6626, 0.1615, 0.7047, 0.1518, 0.04628, 0.1435, 0.01589, 0.134, 0.009597, 0.1692, 0.04167, 0.1728, 0.9333, 0.5628, 0.9527, 0.5597, 0.9523, 0.5272, 0.9331, 0.5273, 0.6266, 0.1707, 0.5894, 0.1821, 0.5899, 0.1905, 0.6275, 0.1871, 0.7252, 0.5259, 0.7649, 0.5266, 0.7655, 0.4846, 0.7258, 0.4863, 0.6626, 0.1615, 0.6266, 0.1707, 0.6275, 0.1871, 0.6638, 0.1853, 0.6895, 0.5249, 0.7252, 0.5259, 0.7258, 0.4863, 0.69, 0.4892, 0.7047, 0.1518, 0.6626, 0.1615, 0.6638, 0.1853, 0.7064, 0.1844, 0.04167, 0.1728, 0.009597, 0.1692, 0.009888, 0.205, 0.04258, 0.2023, 0.9331, 0.5273, 0.9523, 0.5272, 0.9528, 0.4946, 0.9337, 0.4917, 0.08609, 0.1813, 0.04167, 0.1728, 0.04258, 0.2023, 0.087, 0.2019, 0.8922, 0.5272, 0.9331, 0.5273, 0.9337, 0.4917, 0.8928, 0.4876, 0.1307, 0.1911, 0.08609, 0.1813, 0.087, 0.2019, 0.1311, 0.2026, 0.8499, 0.5272, 0.8922, 0.5272, 0.8928, 0.4876, 0.8505, 0.4852, 0.1653, 0.1979, 0.1307, 0.1911, 0.1311, 0.2026, 0.1653, 0.2024, 0.8069, 0.5271, 0.8499, 0.5272, 0.8505, 0.4852, 0.8075, 0.4842, 0.6333, 0.754, 0.5957, 0.7568, 0.5958, 0.7613, 0.6335, 0.7622, 0.1879, 0.2011, 0.1653, 0.1979, 0.1653, 0.2024, 0.7649, 0.5266, 0.8069, 0.5271, 0.8075, 0.4842, 0.7655, 0.4846, 0.8928, 0.4876, 0.9337, 0.4917, 0.9352, 0.4571, 0.8944, 0.4491, 0.1311, 0.2026, 0.087, 0.2019, 0.0917, 0.2218, 0.1337, 0.2138, 0.8505, 0.4852, 0.8928, 0.4876, 0.8944, 0.4491, 0.852, 0.4443, 0.1653, 0.2024, 0.1311, 0.2026, 0.1337, 0.2138, 0.1663, 0.2069, 0.8075, 0.4842, 0.8505, 0.4852, 0.852, 0.4443, 0.8089, 0.4425, 0.6335, 0.7622, 0.5958, 0.7613, 0.5969, 0.7657, 0.6349, 0.7701, 0.1879, 0.2011, 0.1653, 0.2024, 0.1663, 0.2069, 0.7655, 0.4846, 0.8075, 0.4842, 0.8089, 0.4425, 0.7667, 0.4437, 0.6275, 0.1871, 0.5899, 0.1905, 0.5887, 0.1988, 0.6252, 0.2034, 0.7258, 0.4863, 0.7655, 0.4846, 0.7667, 0.4437, 0.7269, 0.4477, 0.6638, 0.1853, 0.6275, 0.1871, 0.6252, 0.2034, 0.6605, 0.2089, 0.69, 0.4892, 0.7258, 0.4863, 0.7269, 0.4477, 0.6909, 0.4546, 0.7064, 0.1844, 0.6638, 0.1853, 0.6605, 0.2089, 0.7019, 0.2169, 0.04258, 0.2023, 0.009888, 0.205, 0.01675, 0.2401, 0.04893, 0.2309, 0.9337, 0.4917, 0.9528, 0.4946, 0.954, 0.4628, 0.9352, 0.4571, 0.087, 0.2019, 0.04258, 0.2023, 0.04893, 0.2309, 0.0917, 0.2218, 0.7269, 0.4477, 0.7667, 0.4437, 0.7683, 0.4047, 0.728, 0.411, 0.6605, 0.2089, 0.6252, 0.2034, 0.6204, 0.2193, 0.6535, 0.2319, 0.6909, 0.4546, 0.7269, 0.4477, 0.728, 0.411, 0.6916, 0.4216, 0.7019, 0.2169, 0.6605, 0.2089, 0.6535, 0.2319, 0.6923, 0.2484, 0.04893, 0.2309, 0.01675, 0.2401, 0.02924, 0.2738, 0.05966, 0.2582, 0.9352, 0.4571, 0.954, 0.4628, 0.9567, 0.4326, 0.938, 0.4242, 0.0917, 0.2218, 0.04893, 0.2309, 0.05966, 0.2582, 0.09932, 0.2407, 0.8944, 0.4491, 0.9352, 0.4571, 0.938, 0.4242, 0.8971, 0.4125, 0.1337, 0.2138, 0.0917, 0.2218, 0.09932, 0.2407, 0.1379, 0.2244, 0.852, 0.4443, 0.8944, 0.4491, 0.8971, 0.4125, 0.8544, 0.4054, 0.1663, 0.2069, 0.1337, 0.2138, 0.1379, 0.2244, 0.1678, 0.2111, 0.8089, 0.4425, 0.852, 0.4443, 0.8544, 0.4054, 0.811, 0.4028, 0.6349, 0.7701, 0.5969, 0.7657, 0.5963, 0.7693, 0.6342, 0.7766, 0.1879, 0.2011, 0.1663, 0.2069, 0.1678, 0.2111, 0.7667, 0.4437, 0.8089, 0.4425, 0.811, 0.4028, 0.7683, 0.4047, 0.6252, 0.2034, 0.5887, 0.1988, 0.5862, 0.207, 0.6204, 0.2193, 0.1379, 0.2244, 0.09932, 0.2407, 0.1118, 0.2567, 0.1449, 0.2335, 0.8544, 0.4054, 0.8971, 0.4125, 0.8993, 0.3819, 0.857, 0.3729, 0.1678, 0.2111, 0.1379, 0.2244, 0.1449, 0.2335, 0.1706, 0.2147, 0.811, 0.4028, 0.8544, 0.4054, 0.857, 0.3729, 0.8141, 0.3697, 0.575, 0.7161, 0.5358, 0.7264, 0.5359, 0.7297, 0.5751, 0.7222, 0.1879, 0.2011, 0.1678, 0.2111, 0.1706, 0.2147, 0.7683, 0.4047, 0.811, 0.4028, 0.8141, 0.3697, 0.7718, 0.3722, 0.6204, 0.2193, 0.5862, 0.207, 0.5815, 0.2139, 0.6112, 0.2331, 0.728, 0.411, 0.7683, 0.4047, 0.7718, 0.3722, 0.7316, 0.3805, 0.6535, 0.2319, 0.6204, 0.2193, 0.6112, 0.2331, 0.6403, 0.252, 0.6916, 0.4216, 0.728, 0.411, 0.7316, 0.3805, 0.6953, 0.394, 0.6923, 0.2484, 0.6535, 0.2319, 0.6403, 0.252, 0.674, 0.276, 0.05966, 0.2582, 0.02924, 0.2738, 0.05087, 0.3027, 0.07758, 0.2814, 0.7064, 0.2556, 0.6923, 0.2484, 0.674, 0.276, 0.6865, 0.2857, 0.09932, 0.2407, 0.05966, 0.2582, 0.07758, 0.2814, 0.1118, 0.2567, 0.8971, 0.4125, 0.938, 0.4242, 0.9395, 0.3967, 0.8993, 0.3819, 0.9904, 0.03616, 0.9521, 0.02166, 0.9513, 0.0526, 0.9895, 0.06397, 0.674, 0.276, 0.6403, 0.252, 0.6242, 0.2696, 0.6517, 0.3001, 0.07758, 0.2814, 0.05087, 0.3027, 0.07668, 0.3275, 0.09861, 0.3014, 0.6865, 0.2857, 0.674, 0.276, 0.6517, 0.3001, 0.6622, 0.3119, 0.1118, 0.2567, 0.07758, 0.2814, 0.09861, 0.3014, 0.1264, 0.2705, 0.7837, 0.02131, 0.7449, 0.03583, 0.7446, 0.06364, 0.7832, 0.05226, 0.1449, 0.2335, 0.1118, 0.2567, 0.1264, 0.2705, 0.153, 0.2413, 0.8251, 0.01248, 0.7837, 0.02131, 0.7832, 0.05226, 0.8245, 0.04535, 0.1706, 0.2147, 0.1449, 0.2335, 0.153, 0.2413, 0.1738, 0.2179, 0.8679, 0.009597, 0.8251, 0.01248, 0.8245, 0.04535, 0.8672, 0.04312, 0.5751, 0.7222, 0.5359, 0.7297, 0.536, 0.7336, 0.5752, 0.7293, 0.1879, 0.2011, 0.1706, 0.2147, 0.1738, 0.2179, 0.9108, 0.01269, 0.8679, 0.009597, 0.8672, 0.04312, 0.91, 0.04556, 0.6112, 0.2331, 0.5815, 0.2139, 0.5759, 0.2202, 0.6002, 0.2453, 0.9521, 0.02166, 0.9108, 0.01269, 0.91, 0.04556, 0.9513, 0.0526, 0.6403, 0.252, 0.6112, 0.2331, 0.6002, 0.2453, 0.6242, 0.2696, 0.1738, 0.2179, 0.153, 0.2413, 0.1625, 0.2474, 0.1776, 0.2203, 0.8672, 0.04312, 0.8245, 0.04535, 0.8239, 0.08215, 0.8666, 0.08062, 0.5752, 0.7293, 0.536, 0.7336, 0.5369, 0.7378, 0.5765, 0.7369, 0.1879, 0.2011, 0.1738, 0.2179, 0.1776, 0.2203, 0.91, 0.04556, 0.8672, 0.04312, 0.8666, 0.08062, 0.9096, 0.08236, 0.6002, 0.2453, 0.5759, 0.2202, 0.5692, 0.2252, 0.587, 0.2552, 0.9513, 0.0526, 0.91, 0.04556, 0.9096, 0.08236, 0.951, 0.08729, 0.6242, 0.2696, 0.6002, 0.2453, 0.587, 0.2552, 0.6051, 0.284, 0.9895, 0.06397, 0.9513, 0.0526, 0.951, 0.08729, 0.9893, 0.09524, 0.6517, 0.3001, 0.6242, 0.2696, 0.6051, 0.284, 0.6256, 0.32, 0.09861, 0.3014, 0.07668, 0.3275, 0.1064, 0.3474, 0.1227, 0.3173, 0.6622, 0.3119, 0.6517, 0.3001, 0.6256, 0.32, 0.6337, 0.3336, 0.1264, 0.2705, 0.09861, 0.3014, 0.1227, 0.3173, 0.1431, 0.2814, 0.7832, 0.05226, 0.7446, 0.06364, 0.744, 0.0949, 0.7825, 0.08695, 0.153, 0.2413, 0.1264, 0.2705, 0.1431, 0.2814, 0.1625, 0.2474, 0.8245, 0.04535, 0.7832, 0.05226, 0.7825, 0.08695, 0.8239, 0.08215, 0.6256, 0.32, 0.6051, 0.284, 0.5839, 0.2953, 0.5964, 0.3355, 0.1227, 0.3173, 0.1064, 0.3474, 0.1391, 0.3624, 0.1491, 0.3293, 0.6337, 0.3336, 0.6256, 0.32, 0.5964, 0.3355, 0.602, 0.3505, 0.1431, 0.2814, 0.1227, 0.3173, 0.1491, 0.3293, 0.1612, 0.2896, 0.7825, 0.08695, 0.744, 0.0949, 0.7426, 0.1287, 0.7814, 0.1245, 0.1625, 0.2474, 0.1431, 0.2814, 0.1612, 0.2896, 0.1727, 0.2521, 0.8239, 0.08215, 0.7825, 0.08695, 0.7814, 0.1245, 0.823, 0.1221, 0.1776, 0.2203, 0.1625, 0.2474, 0.1727, 0.2521, 0.1816, 0.2222, 0.8666, 0.08062, 0.8239, 0.08215, 0.823, 0.1221, 0.8662, 0.1213, 0.5765, 0.7369, 0.5369, 0.7378, 0.536, 0.7425, 0.5753, 0.7454, 0.1879, 0.2011, 0.1776, 0.2203, 0.1816, 0.2222, 0.9096, 0.08236, 0.8666, 0.08062, 0.8662, 0.1213, 0.9095, 0.1223, 0.587, 0.2552, 0.5692, 0.2252, 0.5618, 0.2292, 0.5724, 0.263, 0.951, 0.08729, 0.9096, 0.08236, 0.9095, 0.1223, 0.9514, 0.1249, 0.6051, 0.284, 0.587, 0.2552, 0.5724, 0.263, 0.5839, 0.2953, 0.9893, 0.09524, 0.951, 0.08729, 0.9514, 0.1249, 0.9901, 0.1291, 0.8662, 0.1213, 0.823, 0.1221, 0.8233, 0.1645, 0.866, 0.1646, 0.5753, 0.7454, 0.536, 0.7425, 0.5359, 0.7471, 0.5753, 0.7538, 0.1879, 0.2011, 0.1816, 0.2222, 0.1862, 0.2229, 0.9095, 0.1223, 0.8662, 0.1213, 0.866, 0.1646, 0.909, 0.1647, 0.5724, 0.263, 0.5618, 0.2292, 0.5534, 0.2309, 0.5561, 0.2663, 0.9514, 0.1249, 0.9095, 0.1223, 0.909, 0.1647, 0.9505, 0.1649, 0.5839, 0.2953, 0.5724, 0.263, 0.5561, 0.2663, 0.5602, 0.3001, 0.9901, 0.1291, 0.9514, 0.1249, 0.9505, 0.1649, 0.9889, 0.1651, 0.5964, 0.3355, 0.5839, 0.2953, 0.5602, 0.3001, 0.564, 0.3422, 0.1491, 0.3293, 0.1391, 0.3624, 0.1747, 0.3676, 0.1778, 0.3336, 0.7426, 0.1287, 0.7256, 0.1316, 0.7266, 0.1647, 0.7435, 0.1647, 0.1612, 0.2896, 0.1491, 0.3293, 0.1778, 0.3336, 0.1811, 0.2927, 0.7814, 0.1245, 0.7426, 0.1287, 0.7435, 0.1647, 0.782, 0.1645, 0.1727, 0.2521, 0.1612, 0.2896, 0.1811, 0.2927, 0.1839, 0.2538, 0.823, 0.1221, 0.7814, 0.1245, 0.782, 0.1645, 0.8233, 0.1645, 0.1816, 0.2222, 0.1727, 0.2521, 0.1839, 0.2538, 0.1862, 0.2229, 0.1778, 0.3336, 0.1747, 0.3676, 0.2105, 0.3669, 0.2068, 0.3335, 0.7435, 0.1647, 0.7266, 0.1647, 0.7268, 0.1973, 0.7438, 0.2003, 0.1811, 0.2927, 0.1778, 0.3336, 0.2068, 0.3335, 0.2011, 0.2927, 0.782, 0.1645, 0.7435, 0.1647, 0.7438, 0.2003, 0.7823, 0.2041, 0.1839, 0.2538, 0.1811, 0.2927, 0.2011, 0.2927, 0.1952, 0.2538, 0.8233, 0.1645, 0.782, 0.1645, 0.7823, 0.2041, 0.8234, 0.2065, 0.1862, 0.2229, 0.1839, 0.2538, 0.1952, 0.2538, 0.1907, 0.2228, 0.866, 0.1646, 0.8233, 0.1645, 0.8234, 0.2065, 0.866, 0.2074, 0.5753, 0.7538, 0.5359, 0.7471, 0.5359, 0.7515, 0.5753, 0.762, 0.1879, 0.2011, 0.1862, 0.2229, 0.1907, 0.2228, 0.909, 0.1647, 0.866, 0.1646, 0.866, 0.2074, 0.9089, 0.2067, 0.5561, 0.2663, 0.5534, 0.2309, 0.545, 0.2313, 0.5396, 0.2671, 0.9505, 0.1649, 0.909, 0.1647, 0.9089, 0.2067, 0.9502, 0.2044, 0.5602, 0.3001, 0.5561, 0.2663, 0.5396, 0.2671, 0.5363, 0.3012, 0.9889, 0.1651, 0.9505, 0.1649, 0.9502, 0.2044, 0.9886, 0.2007, 0.564, 0.3422, 0.5602, 0.3001, 0.5363, 0.3012, 0.5312, 0.3436, 0.5753, 0.762, 0.5359, 0.7515, 0.5367, 0.7554, 0.5765, 0.7698, 0.1879, 0.2011, 0.1907, 0.2228, 0.1951, 0.2219, 0.9089, 0.2067, 0.866, 0.2074, 0.8662, 0.2487, 0.9091, 0.2473, 0.5396, 0.2671, 0.545, 0.2313, 0.5367, 0.2301, 0.5233, 0.2648, 0.9502, 0.2044, 0.9089, 0.2067, 0.9091, 0.2473, 0.9506, 0.2426, 0.5363, 0.3012, 0.5396, 0.2671, 0.5233, 0.2648, 0.5126, 0.2979, 0.9886, 0.2007, 0.9502, 0.2044, 0.9506, 0.2426, 0.989, 0.2351, 0.5312, 0.3436, 0.5363, 0.3012, 0.5126, 0.2979, 0.4987, 0.3392, 0.2068, 0.3335, 0.2105, 0.3669, 0.2456, 0.36, 0.2353, 0.3282, 0.7438, 0.2003, 0.7268, 0.1973, 0.7267, 0.2289, 0.7437, 0.2347, 0.2011, 0.2927, 0.2068, 0.3335, 0.2353, 0.3282, 0.2208, 0.2891, 0.7823, 0.2041, 0.7438, 0.2003, 0.7437, 0.2347, 0.7823, 0.2423, 0.1952, 0.2538, 0.2011, 0.2927, 0.2208, 0.2891, 0.2063, 0.2517, 0.8234, 0.2065, 0.7823, 0.2041, 0.7823, 0.2423, 0.8234, 0.2471, 0.1907, 0.2228, 0.1952, 0.2538, 0.2063, 0.2517, 0.1951, 0.2219, 0.866, 0.2074, 0.8234, 0.2065, 0.8234, 0.2471, 0.8662, 0.2487, 0.7437, 0.2347, 0.7267, 0.2289, 0.7257, 0.2588, 0.743, 0.2672, 0.2208, 0.2891, 0.2353, 0.3282, 0.2629, 0.3183, 0.24, 0.2823, 0.7823, 0.2423, 0.7437, 0.2347, 0.743, 0.2672, 0.7819, 0.2784, 0.2063, 0.2517, 0.2208, 0.2891, 0.24, 0.2823, 0.217, 0.2479, 0.8234, 0.2471, 0.7823, 0.2423, 0.7819, 0.2784, 0.8233, 0.2855, 0.1951, 0.2219, 0.2063, 0.2517, 0.217, 0.2479, 0.1993, 0.2204, 0.8662, 0.2487, 0.8234, 0.2471, 0.8233, 0.2855, 0.8665, 0.2879, 0.5765, 0.7698, 0.5367, 0.7554, 0.5356, 0.7589, 0.5752, 0.7766, 0.1879, 0.2011, 0.1951, 0.2219, 0.1993, 0.2204, 0.9091, 0.2473, 0.8662, 0.2487, 0.8665, 0.2879, 0.9098, 0.2857, 0.5233, 0.2648, 0.5367, 0.2301, 0.5287, 0.2277, 0.5075, 0.26, 0.9506, 0.2426, 0.9091, 0.2473, 0.9098, 0.2857, 0.9517, 0.2788, 0.5126, 0.2979, 0.5233, 0.2648, 0.5075, 0.26, 0.4896, 0.2909, 0.989, 0.2351, 0.9506, 0.2426, 0.9517, 0.2788, 0.9904, 0.2676, 0.4987, 0.3392, 0.5126, 0.2979, 0.4896, 0.2909, 0.4671, 0.3296, 0.2353, 0.3282, 0.2456, 0.36, 0.2794, 0.3475, 0.2629, 0.3183, 0.9098, 0.2857, 0.8665, 0.2879, 0.8671, 0.3203, 0.91, 0.3174, 0.5075, 0.26, 0.5287, 0.2277, 0.5215, 0.223, 0.4935, 0.2509, 0.9517, 0.2788, 0.9098, 0.2857, 0.91, 0.3174, 0.9514, 0.3087, 0.4896, 0.2909, 0.5075, 0.26, 0.4935, 0.2509, 0.4694, 0.2778, 0.9904, 0.2676, 0.9517, 0.2788, 0.9514, 0.3087, 0.9898, 0.2946, 0.4671, 0.3296, 0.4896, 0.2909, 0.4694, 0.2778, 0.4395, 0.3115, 0.2629, 0.3183, 0.2794, 0.3475, 0.3082, 0.3259, 0.2869, 0.3012, 0.4611, 0.344, 0.4671, 0.3296, 0.4395, 0.3115, 0.4311, 0.3243, 0.24, 0.2823, 0.2629, 0.3183, 0.2869, 0.3012, 0.2567, 0.2706, 0.7819, 0.2784, 0.743, 0.2672, 0.7446, 0.2942, 0.7832, 0.3083, 0.217, 0.2479, 0.24, 0.2823, 0.2567, 0.2706, 0.2264, 0.2412, 0.8233, 0.2855, 0.7819, 0.2784, 0.7832, 0.3083, 0.8243, 0.3172, 0.1993, 0.2204, 0.217, 0.2479, 0.2264, 0.2412, 0.203, 0.2177, 0.8665, 0.2879, 0.8233, 0.2855, 0.8243, 0.3172, 0.8671, 0.3203, 0.5136, 0.7161, 0.4726, 0.7258, 0.4729, 0.7293, 0.5142, 0.7224, 0.1879, 0.2011, 0.1993, 0.2204, 0.203, 0.2177, 0.2567, 0.2706, 0.2869, 0.3012, 0.3078, 0.2805, 0.2715, 0.2564, 0.6082, 0.6855, 0.646, 0.6704, 0.6482, 0.6439, 0.6108, 0.656, 0.2264, 0.2412, 0.2567, 0.2706, 0.2715, 0.2564, 0.2347, 0.2332, 0.5677, 0.6943, 0.6082, 0.6855, 0.6108, 0.656, 0.5706, 0.6629, 0.203, 0.2177, 0.2264, 0.2412, 0.2347, 0.2332, 0.2062, 0.2145, 0.5253, 0.6969, 0.5677, 0.6943, 0.5706, 0.6629, 0.5284, 0.6649, 0.5142, 0.7224, 0.4729, 0.7293, 0.4731, 0.7331, 0.5148, 0.7297, 0.1879, 0.2011, 0.203, 0.2177, 0.2062, 0.2145, 0.4824, 0.6931, 0.5253, 0.6969, 0.5284, 0.6649, 0.4856, 0.6618, 0.4935, 0.2509, 0.5215, 0.223, 0.5153, 0.2173, 0.4813, 0.2398, 0.4407, 0.6833, 0.4824, 0.6931, 0.4856, 0.6618, 0.4438, 0.6537, 0.4694, 0.2778, 0.4935, 0.2509, 0.4813, 0.2398, 0.4517, 0.2617, 0.4018, 0.6676, 0.4407, 0.6833, 0.4438, 0.6537, 0.4047, 0.6411, 0.4395, 0.3115, 0.4694, 0.2778, 0.4517, 0.2617, 0.4154, 0.2893, 0.2869, 0.3012, 0.3082, 0.3259, 0.3331, 0.3001, 0.3078, 0.2805, 0.4311, 0.3243, 0.4395, 0.3115, 0.4154, 0.2893, 0.4049, 0.3001, 0.4438, 0.6537, 0.4856, 0.6618, 0.488, 0.6262, 0.446, 0.6201, 0.4517, 0.2617, 0.4813, 0.2398, 0.4714, 0.2266, 0.4373, 0.2426, 0.4047, 0.6411, 0.4438, 0.6537, 0.446, 0.6201, 0.4066, 0.6108, 0.4154, 0.2893, 0.4517, 0.2617, 0.4373, 0.2426, 0.3956, 0.2633, 0.3078, 0.2805, 0.3331, 0.3001, 0.353, 0.2704, 0.3248, 0.2562, 0.4049, 0.3001, 0.4154, 0.2893, 0.3956, 0.2633, 0.3833, 0.2717, 0.2715, 0.2564, 0.3078, 0.2805, 0.3248, 0.2562, 0.2836, 0.2395, 0.6108, 0.656, 0.6482, 0.6439, 0.6505, 0.6137, 0.6134, 0.6224, 0.2347, 0.2332, 0.2715, 0.2564, 0.2836, 0.2395, 0.2413, 0.2237, 0.5706, 0.6629, 0.6108, 0.656, 0.6134, 0.6224, 0.5733, 0.6273, 0.2062, 0.2145, 0.2347, 0.2332, 0.2413, 0.2237, 0.2087, 0.2107, 0.5284, 0.6649, 0.5706, 0.6629, 0.5733, 0.6273, 0.531, 0.6286, 0.5148, 0.7297, 0.4731, 0.7331, 0.4741, 0.737, 0.5165, 0.7374, 0.1879, 0.2011, 0.2062, 0.2145, 0.2087, 0.2107, 0.4856, 0.6618, 0.5284, 0.6649, 0.531, 0.6286, 0.488, 0.6262, 0.4813, 0.2398, 0.5153, 0.2173, 0.5102, 0.2106, 0.4714, 0.2266, 0.2413, 0.2237, 0.2836, 0.2395, 0.2929, 0.2207, 0.2464, 0.2132, 0.5733, 0.6273, 0.6134, 0.6224, 0.6161, 0.5856, 0.5758, 0.5882, 0.2087, 0.2107, 0.2413, 0.2237, 0.2464, 0.2132, 0.2106, 0.2066, 0.531, 0.6286, 0.5733, 0.6273, 0.5758, 0.5882, 0.5331, 0.5887, 0.5165, 0.7374, 0.4741, 0.737, 0.4732, 0.7414, 0.5155, 0.7459, 0.1879, 0.2011, 0.2087, 0.2107, 0.2106, 0.2066, 0.488, 0.6262, 0.531, 0.6286, 0.5331, 0.5887, 0.4897, 0.587, 0.4714, 0.2266, 0.5102, 0.2106, 0.5064, 0.2032, 0.4637, 0.212, 0.446, 0.6201, 0.488, 0.6262, 0.4897, 0.587, 0.4472, 0.5833, 0.4373, 0.2426, 0.4714, 0.2266, 0.4637, 0.212, 0.4261, 0.2215, 0.4066, 0.6108, 0.446, 0.6201, 0.4472, 0.5833, 0.4072, 0.5776, 0.3956, 0.2633, 0.4373, 0.2426, 0.4261, 0.2215, 0.3801, 0.2341, 0.3728, 0.5973, 0.4066, 0.6108, 0.4072, 0.5776, 0.3725, 0.5699, 0.6505, 0.6137, 0.6671, 0.6072, 0.6699, 0.5769, 0.6531, 0.5806, 0.2836, 0.2395, 0.3248, 0.2562, 0.3377, 0.2292, 0.2929, 0.2207, 0.6134, 0.6224, 0.6505, 0.6137, 0.6531, 0.5806, 0.6161, 0.5856, 0.4261, 0.2215, 0.4637, 0.212, 0.4602, 0.1958, 0.4211, 0.198, 0.4072, 0.5776, 0.4472, 0.5833, 0.4489, 0.5435, 0.4092, 0.5418, 0.3801, 0.2341, 0.4261, 0.2215, 0.4211, 0.198, 0.3735, 0.2019, 0.3725, 0.5699, 0.4072, 0.5776, 0.4092, 0.5418, 0.3746, 0.5402, 0.6531, 0.5806, 0.6699, 0.5769, 0.6695, 0.5441, 0.6528, 0.5449, 0.2929, 0.2207, 0.3377, 0.2292, 0.3427, 0.1997, 0.2967, 0.1999, 0.6161, 0.5856, 0.6531, 0.5806, 0.6528, 0.5449, 0.6163, 0.5458, 0.2464, 0.2132, 0.2929, 0.2207, 0.2967, 0.1999, 0.2485, 0.2016, 0.5758, 0.5882, 0.6161, 0.5856, 0.6163, 0.5458, 0.5764, 0.546, 0.2106, 0.2066, 0.2464, 0.2132, 0.2485, 0.2016, 0.2113, 0.2021, 0.5331, 0.5887, 0.5758, 0.5882, 0.5764, 0.546, 0.5341, 0.5457, 0.5155, 0.7459, 0.4732, 0.7414, 0.4731, 0.7455, 0.5156, 0.7543, 0.1879, 0.2011, 0.2106, 0.2066, 0.2113, 0.2021, 0.4897, 0.587, 0.5331, 0.5887, 0.5341, 0.5457, 0.4911, 0.5448, 0.4637, 0.212, 0.5064, 0.2032, 0.5046, 0.1948, 0.4602, 0.1958, 0.4472, 0.5833, 0.4897, 0.587, 0.4911, 0.5448, 0.4489, 0.5435, 0.5764, 0.546, 0.6163, 0.5458, 0.6164, 0.5061, 0.5767, 0.5039, 0.2113, 0.2021, 0.2485, 0.2016, 0.2487, 0.1898, 0.2113, 0.1975, 0.5341, 0.5457, 0.5764, 0.546, 0.5767, 0.5039, 0.5345, 0.5027, 0.1879, 0.2011, 0.2113, 0.2021, 0.2113, 0.1975, 0.4911, 0.5448, 0.5341, 0.5457, 0.5345, 0.5027, 0.4916, 0.5027, 0.4602, 0.1958, 0.5046, 0.1948, 0.5041, 0.1864, 0.4594, 0.1793, 0.4489, 0.5435, 0.4911, 0.5448, 0.4916, 0.5027, 0.4495, 0.5039, 0.4211, 0.198, 0.4602, 0.1958, 0.4594, 0.1793, 0.42, 0.1741, 0.4092, 0.5418, 0.4489, 0.5435, 0.4495, 0.5039, 0.4098, 0.5061, 0.3735, 0.2019, 0.4211, 0.198, 0.42, 0.1741, 0.3722, 0.1691, 0.3746, 0.5402, 0.4092, 0.5418, 0.4098, 0.5061, 0.375, 0.5103, 0.6528, 0.5449, 0.6695, 0.5441, 0.6695, 0.5113, 0.6528, 0.5092, 0.2967, 0.1999, 0.3427, 0.1997, 0.3427, 0.1697, 0.2971, 0.1788, 0.6163, 0.5458, 0.6528, 0.5449, 0.6528, 0.5092, 0.6164, 0.5061, 0.2485, 0.2016, 0.2967, 0.1999, 0.2971, 0.1788, 0.2487, 0.1898, 0.4098, 0.5061, 0.4495, 0.5039, 0.4489, 0.4651, 0.4092, 0.4712, 0.3722, 0.1691, 0.42, 0.1741, 0.4233, 0.1505, 0.3767, 0.1366, 0.375, 0.5103, 0.4098, 0.5061, 0.4092, 0.4712, 0.3744, 0.4809, 0.6528, 0.5092, 0.6695, 0.5113, 0.6695, 0.4793, 0.6527, 0.4743, 0.2971, 0.1788, 0.3427, 0.1697, 0.3373, 0.1402, 0.2935, 0.1578, 0.6164, 0.5061, 0.6528, 0.5092, 0.6527, 0.4743, 0.6164, 0.4674, 0.2487, 0.1898, 0.2971, 0.1788, 0.2935, 0.1578, 0.2466, 0.1781, 0.5767, 0.5039, 0.6164, 0.5061, 0.6164, 0.4674, 0.5765, 0.4627, 0.2113, 0.1975, 0.2487, 0.1898, 0.2466, 0.1781, 0.2104, 0.193, 0.5345, 0.5027, 0.5767, 0.5039, 0.5765, 0.4627, 0.5342, 0.4608, 0.6342, 0.7222, 0.596, 0.7407, 0.5967, 0.7442, 0.6349, 0.7294, 0.1879, 0.2011, 0.2113, 0.1975, 0.2104, 0.193, 0.4916, 0.5027, 0.5345, 0.5027, 0.5342, 0.4608, 0.4911, 0.4616, 0.4594, 0.1793, 0.5041, 0.1864, 0.5053, 0.1781, 0.4617, 0.163, 0.4495, 0.5039, 0.4916, 0.5027, 0.4911, 0.4616, 0.4489, 0.4651, 0.42, 0.1741, 0.4594, 0.1793, 0.4617, 0.163, 0.4233, 0.1505, 0.2104, 0.193, 0.2466, 0.1781, 0.2426, 0.1669, 0.2088, 0.1888, 0.5342, 0.4608, 0.5765, 0.4627, 0.5759, 0.4233, 0.5332, 0.4206, 0.5165, 0.7701, 0.4737, 0.7529, 0.4725, 0.7561, 0.5148, 0.7767, 0.1879, 0.2011, 0.2104, 0.193, 0.2088, 0.1888, 0.4911, 0.4616, 0.5342, 0.4608, 0.5332, 0.4206, 0.4898, 0.4222, 0.4617, 0.163, 0.5053, 0.1781, 0.5079, 0.1701, 0.4666, 0.1473, 0.4489, 0.4651, 0.4911, 0.4616, 0.4898, 0.4222, 0.4473, 0.428, 0.4233, 0.1505, 0.4617, 0.163, 0.4666, 0.1473, 0.4304, 0.1275, 0.4092, 0.4712, 0.4489, 0.4651, 0.4473, 0.428, 0.4073, 0.4378, 0.3767, 0.1366, 0.4233, 0.1505, 0.4304, 0.1275, 0.3864, 0.105, 0.3744, 0.4809, 0.4092, 0.4712, 0.4073, 0.4378, 0.3722, 0.4527, 0.6527, 0.4743, 0.6695, 0.4793, 0.6699, 0.4488, 0.6529, 0.441, 0.2935, 0.1578, 0.3373, 0.1402, 0.327, 0.1117, 0.2865, 0.1375, 0.6164, 0.4674, 0.6527, 0.4743, 0.6529, 0.441, 0.6162, 0.4303, 0.2466, 0.1781, 0.2935, 0.1578, 0.2865, 0.1375, 0.2426, 0.1669, 0.5765, 0.4627, 0.6164, 0.4674, 0.6162, 0.4303, 0.5759, 0.4233, 0.3864, 0.105, 0.4304, 0.1275, 0.4436, 0.1074, 0.4046, 0.07748, 0.327, 0.1117, 0.353, 0.09735, 0.3315, 0.06854, 0.3091, 0.0873, 0.3733, 0.09919, 0.3864, 0.105, 0.4046, 0.07748, 0.3932, 0.06919, 0.2865, 0.1375, 0.327, 0.1117, 0.3091, 0.0873, 0.274, 0.12, 0.6162, 0.4303, 0.6529, 0.441, 0.6501, 0.4128, 0.6136, 0.399, 0.2426, 0.1669, 0.2865, 0.1375, 0.274, 0.12, 0.2357, 0.1571, 0.5759, 0.4233, 0.6162, 0.4303, 0.6136, 0.399, 0.5735, 0.3902, 0.2088, 0.1888, 0.2426, 0.1669, 0.2357, 0.1571, 0.2061, 0.185, 0.5332, 0.4206, 0.5759, 0.4233, 0.5735, 0.3902, 0.5312, 0.3868, 0.5125, 0.163, 0.5364, 0.1825, 0.5391, 0.1796, 0.5181, 0.1567, 0.1879, 0.2011, 0.2088, 0.1888, 0.2061, 0.185, 0.4898, 0.4222, 0.5332, 0.4206, 0.5312, 0.3868, 0.4882, 0.389, 0.4666, 0.1473, 0.5079, 0.1701, 0.5125, 0.163, 0.4756, 0.1334, 0.4473, 0.428, 0.4898, 0.4222, 0.4882, 0.389, 0.4461, 0.3967, 0.4304, 0.1275, 0.4666, 0.1473, 0.4756, 0.1334, 0.4436, 0.1074, 0.4073, 0.4378, 0.4473, 0.428, 0.4461, 0.3967, 0.4067, 0.4097, 0.1655, 0.7131, 0.2084, 0.71, 0.2078, 0.6793, 0.1648, 0.6819, 0.04924, 0.7323, 0.009611, 0.749, 0.01051, 0.7526, 0.05039, 0.7397, 0.1879, 0.2011, 0.2061, 0.185, 0.2029, 0.1818, 0.1227, 0.7099, 0.1655, 0.7131, 0.1648, 0.6819, 0.1221, 0.6793, 0.4756, 0.1334, 0.5125, 0.163, 0.5181, 0.1567, 0.4867, 0.1211, 0.08167, 0.7005, 0.1227, 0.7099, 0.1221, 0.6793, 0.08108, 0.6716, 0.4436, 0.1074, 0.4756, 0.1334, 0.4867, 0.1211, 0.4596, 0.08968, 0.4067, 0.4097, 0.4461, 0.3967, 0.4438, 0.3697, 0.4046, 0.3853, 0.4046, 0.07748, 0.4436, 0.1074, 0.4596, 0.08968, 0.4267, 0.0531, 0.3091, 0.0873, 0.3315, 0.06854, 0.3059, 0.04342, 0.2878, 0.06602, 0.3932, 0.06919, 0.4046, 0.07748, 0.4267, 0.0531, 0.4172, 0.04262, 0.274, 0.12, 0.3091, 0.0873, 0.2878, 0.06602, 0.259, 0.1047, 0.2498, 0.7005, 0.2884, 0.6853, 0.2878, 0.6593, 0.2492, 0.6717, 0.2357, 0.1571, 0.274, 0.12, 0.259, 0.1047, 0.2273, 0.1487, 0.2084, 0.71, 0.2498, 0.7005, 0.2492, 0.6717, 0.2078, 0.6793, 0.2061, 0.185, 0.2357, 0.1571, 0.2273, 0.1487, 0.2029, 0.1818, 0.2878, 0.06602, 0.3059, 0.04342, 0.2767, 0.02228, 0.2632, 0.04816, 0.2878, 0.6593, 0.3063, 0.6502, 0.3071, 0.623, 0.2884, 0.6297, 0.259, 0.1047, 0.2878, 0.06602, 0.2632, 0.04816, 0.2415, 0.09197, 0.2492, 0.6717, 0.2878, 0.6593, 0.2884, 0.6297, 0.2495, 0.6388, 0.2273, 0.1487, 0.259, 0.1047, 0.2415, 0.09197, 0.2175, 0.1416, 0.2078, 0.6793, 0.2492, 0.6717, 0.2495, 0.6388, 0.2076, 0.6445, 0.2029, 0.1818, 0.2273, 0.1487, 0.2175, 0.1416, 0.1991, 0.1792, 0.1648, 0.6819, 0.2078, 0.6793, 0.2076, 0.6445, 0.1643, 0.6464, 0.05039, 0.7397, 0.01051, 0.7526, 0.009597, 0.7564, 0.04915, 0.7478, 0.1879, 0.2011, 0.2029, 0.1818, 0.1991, 0.1792, 0.1221, 0.6793, 0.1648, 0.6819, 0.1643, 0.6464, 0.1211, 0.6444, 0.4867, 0.1211, 0.5181, 0.1567, 0.5247, 0.1515, 0.4996, 0.1107, 0.08108, 0.6716, 0.1221, 0.6793, 0.1211, 0.6444, 0.07981, 0.6388, 0.4596, 0.08968, 0.4867, 0.1211, 0.4996, 0.1107, 0.4784, 0.07451, 0.04343, 0.6592, 0.08108, 0.6716, 0.07981, 0.6388, 0.04189, 0.6296, 0.4267, 0.0531, 0.4596, 0.08968, 0.4784, 0.07451, 0.4523, 0.03218, 0.1879, 0.2011, 0.1991, 0.1792, 0.1948, 0.1776, 0.1211, 0.6444, 0.1643, 0.6464, 0.164, 0.6053, 0.1213, 0.6042, 0.4996, 0.1107, 0.5247, 0.1515, 0.5324, 0.1481, 0.5148, 0.1042, 0.07981, 0.6388, 0.1211, 0.6444, 0.1213, 0.6042, 0.08033, 0.6008, 0.4784, 0.07451, 0.4996, 0.1107, 0.5148, 0.1042, 0.5005, 0.06511, 0.04189, 0.6296, 0.07981, 0.6388, 0.08033, 0.6008, 0.04276, 0.5954, 0.4523, 0.03218, 0.4784, 0.07451, 0.5005, 0.06511, 0.4828, 0.01936, 0.009669, 0.6164, 0.04189, 0.6296, 0.04276, 0.5954, 0.01089, 0.5877, 0.2884, 0.6297, 0.3071, 0.623, 0.3058, 0.5917, 0.2872, 0.5956, 0.2415, 0.09197, 0.2632, 0.04816, 0.2347, 0.03806, 0.2212, 0.08476, 0.2495, 0.6388, 0.2884, 0.6297, 0.2872, 0.5956, 0.2485, 0.6009, 0.2175, 0.1416, 0.2415, 0.09197, 0.2212, 0.08476, 0.2063, 0.1375, 0.2076, 0.6445, 0.2495, 0.6388, 0.2485, 0.6009, 0.207, 0.6042, 0.1991, 0.1792, 0.2175, 0.1416, 0.2063, 0.1375, 0.1948, 0.1776, 0.1643, 0.6464, 0.2076, 0.6445, 0.207, 0.6042, 0.164, 0.6053, 0.04915, 0.7478, 0.009597, 0.7564, 0.009627, 0.7604, 0.04911, 0.7561, 0.2212, 0.08476, 0.2347, 0.03806, 0.205, 0.03276, 0.2002, 0.08099, 0.2485, 0.6009, 0.2872, 0.5956, 0.2868, 0.5603, 0.2481, 0.5617, 0.2063, 0.1375, 0.2212, 0.08476, 0.2002, 0.08099, 0.1946, 0.1354, 0.207, 0.6042, 0.2485, 0.6009, 0.2481, 0.5617, 0.2067, 0.5625, 0.1948, 0.1776, 0.2063, 0.1375, 0.1946, 0.1354, 0.1903, 0.1767, 0.164, 0.6053, 0.207, 0.6042, 0.2067, 0.5625, 0.1639, 0.5628, 0.04911, 0.7561, 0.009627, 0.7604, 0.009691, 0.7645, 0.04915, 0.7645, 0.1879, 0.2011, 0.1948, 0.1776, 0.1903, 0.1767, 0.1213, 0.6042, 0.164, 0.6053, 0.1639, 0.5628, 0.1213, 0.5625, 0.5148, 0.1042, 0.5324, 0.1481, 0.5406, 0.146, 0.5308, 0.1002, 0.08033, 0.6008, 0.1213, 0.6042, 0.1213, 0.5625, 0.08043, 0.5616, 0.5005, 0.06511, 0.5148, 0.1042, 0.5308, 0.1002, 0.5237, 0.05937, 0.04276, 0.5954, 0.08033, 0.6008, 0.08043, 0.5616, 0.04292, 0.5601, 0.4828, 0.01936, 0.5005, 0.06511, 0.5237, 0.05937, 0.5147, 0.01162, 0.01089, 0.5877, 0.04276, 0.5954, 0.04292, 0.5601, 0.01107, 0.5579, 0.2872, 0.5956, 0.3058, 0.5917, 0.3054, 0.5593, 0.2868, 0.5603, 0.5308, 0.1002, 0.5406, 0.146, 0.549, 0.1456, 0.5473, 0.09932, 0.08043, 0.5616, 0.1213, 0.5625, 0.1212, 0.5203, 0.08024, 0.5218, 0.5237, 0.05937, 0.5308, 0.1002, 0.5473, 0.09932, 0.5476, 0.05799, 0.04292, 0.5601, 0.08043, 0.5616, 0.08024, 0.5218, 0.04267, 0.5243, 0.5147, 0.01162, 0.5237, 0.05937, 0.5476, 0.05799, 0.5474, 0.009597, 0.01107, 0.5579, 0.04292, 0.5601, 0.04267, 0.5243, 0.01085, 0.5278, 0.2868, 0.5603, 0.3054, 0.5593, 0.3058, 0.5264, 0.2871, 0.5245, 0.2002, 0.08099, 0.205, 0.03276, 0.1749, 0.03291, 0.1787, 0.08135, 0.2481, 0.5617, 0.2868, 0.5603, 0.2871, 0.5245, 0.2484, 0.5219, 0.1946, 0.1354, 0.2002, 0.08099, 0.1787, 0.08135, 0.1827, 0.1356, 0.2067, 0.5625, 0.2481, 0.5617, 0.2484, 0.5219, 0.2069, 0.5203, 0.1903, 0.1767, 0.1946, 0.1354, 0.1827, 0.1356, 0.1858, 0.1768, 0.1639, 0.5628, 0.2067, 0.5625, 0.2069, 0.5203, 0.1639, 0.5198, 0.04915, 0.7645, 0.009691, 0.7645, 0.0107, 0.7687, 0.05039, 0.7728, 0.1879, 0.2011, 0.1903, 0.1767, 0.1858, 0.1768, 0.1213, 0.5625, 0.1639, 0.5628, 0.1639, 0.5198, 0.1212, 0.5203, 0.2484, 0.5219, 0.2871, 0.5245, 0.2884, 0.489, 0.2493, 0.4825, 0.1827, 0.1356, 0.1787, 0.08135, 0.1576, 0.08521, 0.1709, 0.1378, 0.2069, 0.5203, 0.2484, 0.5219, 0.2493, 0.4825, 0.2074, 0.4785, 0.1858, 0.1768, 0.1827, 0.1356, 0.1709, 0.1378, 0.1812, 0.1776, 0.1639, 0.5198, 0.2069, 0.5203, 0.2074, 0.4785, 0.1641, 0.4771, 0.05039, 0.7728, 0.0107, 0.7687, 0.009879, 0.7722, 0.04924, 0.78, 0.1879, 0.2011, 0.1858, 0.1768, 0.1812, 0.1776, 0.1212, 0.5203, 0.1639, 0.5198, 0.1641, 0.4771, 0.1209, 0.4784, 0.5473, 0.09932, 0.549, 0.1456, 0.5575, 0.1466, 0.5639, 0.1011, 0.08024, 0.5218, 0.1212, 0.5203, 0.1209, 0.4784, 0.07962, 0.4824, 0.5476, 0.05799, 0.5473, 0.09932, 0.5639, 0.1011, 0.5716, 0.06043, 0.04267, 0.5243, 0.08024, 0.5218, 0.07962, 0.4824, 0.04172, 0.4888, 0.5474, 0.009597, 0.5476, 0.05799, 0.5716, 0.06043, 0.5803, 0.01285, 0.01085, 0.5278, 0.04267, 0.5243, 0.04172, 0.4888, 0.009597, 0.498, 0.2871, 0.5245, 0.3058, 0.5264, 0.3071, 0.4938, 0.2884, 0.489, 0.1787, 0.08135, 0.1749, 0.03291, 0.145, 0.03796, 0.1576, 0.08521, 0.07962, 0.4824, 0.1209, 0.4784, 0.1218, 0.4405, 0.08081, 0.4467, 0.5716, 0.06043, 0.5639, 0.1011, 0.5792, 0.1072, 0.5938, 0.0694, 0.04172, 0.4888, 0.07962, 0.4824, 0.08081, 0.4467, 0.04319, 0.4567, 0.5803, 0.01285, 0.5716, 0.06043, 0.5938, 0.0694, 0.6109, 0.02528, 0.145, 0.03796, 0.1362, 0.009597, 0.1037, 0.02517, 0.1179, 0.05135, 0.2884, 0.489, 0.3071, 0.4938, 0.3064, 0.4643, 0.2878, 0.4569, 0.1576, 0.08521, 0.145, 0.03796, 0.1179, 0.05135, 0.1385, 0.09496, 0.2493, 0.4825, 0.2884, 0.489, 0.2878, 0.4569, 0.2489, 0.4467, 0.1709, 0.1378, 0.1576, 0.08521, 0.1385, 0.09496, 0.1602, 0.1431, 0.2074, 0.4785, 0.2493, 0.4825, 0.2489, 0.4467, 0.2075, 0.4406, 0.1812, 0.1776, 0.1709, 0.1378, 0.1602, 0.1431, 0.1771, 0.1795, 0.1641, 0.4771, 0.2074, 0.4785, 0.2075, 0.4406, 0.1646, 0.4385, 0.04924, 0.78, 0.009879, 0.7722, 0.009988, 0.7756, 0.0493, 0.7866, 0.1879, 0.2011, 0.1812, 0.1776, 0.1771, 0.1795, 0.1209, 0.4784, 0.1641, 0.4771, 0.1646, 0.4385, 0.1218, 0.4405, 0.5639, 0.1011, 0.5575, 0.1466, 0.5653, 0.1496, 0.5792, 0.1072, 0.1602, 0.1431, 0.1385, 0.09496, 0.1214, 0.1075, 0.1507, 0.1501, 0.2075, 0.4406, 0.2489, 0.4467, 0.2492, 0.4146, 0.2079, 0.4065, 0.1771, 0.1795, 0.1602, 0.1431, 0.1507, 0.1501, 0.1734, 0.1821, 0.1646, 0.4385, 0.2075, 0.4406, 0.2079, 0.4065, 0.1651, 0.4037, 0.6348, 0.7161, 0.5962, 0.7378, 0.596, 0.7407, 0.6342, 0.7222, 0.1879, 0.2011, 0.1771, 0.1795, 0.1734, 0.1821, 0.1218, 0.4405, 0.1646, 0.4385, 0.1651, 0.4037, 0.1225, 0.4064, 0.5792, 0.1072, 0.5653, 0.1496, 0.5725, 0.154, 0.5933, 0.1157, 0.08081, 0.4467, 0.1218, 0.4405, 0.1225, 0.4064, 0.08155, 0.4145, 0.5938, 0.0694, 0.5792, 0.1072, 0.5933, 0.1157, 0.6143, 0.08173, 0.04319, 0.4567, 0.08081, 0.4467, 0.08155, 0.4145, 0.04392, 0.4277, 0.6109, 0.02528, 0.5938, 0.0694, 0.6143, 0.08173, 0.6389, 0.04233, 0.1179, 0.05135, 0.1037, 0.02517, 0.07437, 0.04562, 0.09349, 0.0688, 0.2878, 0.4569, 0.3064, 0.4643, 0.3066, 0.4377, 0.2881, 0.4279, 0.1385, 0.09496, 0.1179, 0.05135, 0.09349, 0.0688, 0.1214, 0.1075, 0.2489, 0.4467, 0.2878, 0.4569, 0.2881, 0.4279, 0.2492, 0.4146, 0.6143, 0.08173, 0.5933, 0.1157, 0.6056, 0.1267, 0.6322, 0.09761, 0.04392, 0.4277, 0.08155, 0.4145, 0.08196, 0.3868, 0.04422, 0.4027, 0.6389, 0.04233, 0.6143, 0.08173, 0.6322, 0.09761, 0.6634, 0.06403, 0.09349, 0.0688, 0.07437, 0.04562, 0.04898, 0.07084, 0.0727, 0.09034, 0.9374, 0.6541, 0.9567, 0.6436, 0.955, 0.6192, 0.9356, 0.6276, 0.1214, 0.1075, 0.09349, 0.0688, 0.0727, 0.09034, 0.1071, 0.1231, 0.8975, 0.6683, 0.9374, 0.6541, 0.9356, 0.6276, 0.8953, 0.6387, 0.1507, 0.1501, 0.1214, 0.1075, 0.1071, 0.1231, 0.1426, 0.1587, 0.8557, 0.677, 0.8975, 0.6683, 0.8953, 0.6387, 0.8532, 0.6457, 0.1734, 0.1821, 0.1507, 0.1501, 0.1426, 0.1587, 0.1702, 0.1854, 0.8129, 0.6797, 0.8557, 0.677, 0.8532, 0.6457, 0.8101, 0.6478, 0.5156, 0.7543, 0.4731, 0.7455, 0.473, 0.7494, 0.5155, 0.7625, 0.1879, 0.2011, 0.1734, 0.1821, 0.1702, 0.1854, 0.7707, 0.6763, 0.8129, 0.6797, 0.8101, 0.6478, 0.7679, 0.645, 0.5933, 0.1157, 0.5725, 0.154, 0.5787, 0.1596, 0.6056, 0.1267, 0.7307, 0.667, 0.7707, 0.6763, 0.7679, 0.645, 0.728, 0.6374, 0.8532, 0.6457, 0.8953, 0.6387, 0.8941, 0.6051, 0.8515, 0.61, 0.1702, 0.1854, 0.1426, 0.1587, 0.136, 0.1685, 0.1675, 0.1892, 0.8101, 0.6478, 0.8532, 0.6457, 0.8515, 0.61, 0.808, 0.6114, 0.6349, 0.7294, 0.5967, 0.7442, 0.5957, 0.7481, 0.6335, 0.7373, 0.1879, 0.2011, 0.1702, 0.1854, 0.1675, 0.1892, 0.7679, 0.645, 0.8101, 0.6478, 0.808, 0.6114, 0.7654, 0.6093, 0.6056, 0.1267, 0.5787, 0.1596, 0.5841, 0.1662, 0.6162, 0.1395, 0.728, 0.6374, 0.7679, 0.645, 0.7654, 0.6093, 0.7252, 0.6038, 0.6322, 0.09761, 0.6056, 0.1267, 0.6162, 0.1395, 0.6475, 0.1162, 0.6919, 0.6253, 0.728, 0.6374, 0.7252, 0.6038, 0.6891, 0.595, 0.6634, 0.06403, 0.6322, 0.09761, 0.6475, 0.1162, 0.6843, 0.08953, 0.0727, 0.09034, 0.04898, 0.07084, 0.02782, 0.1, 0.05561, 0.115, 0.9356, 0.6276, 0.955, 0.6192, 0.9546, 0.5914, 0.935, 0.5973, 0.1071, 0.1231, 0.0727, 0.09034, 0.05561, 0.115, 0.09534, 0.1406, 0.8953, 0.6387, 0.9356, 0.6276, 0.935, 0.5973, 0.8941, 0.6051, 0.1426, 0.1587, 0.1071, 0.1231, 0.09534, 0.1406, 0.136, 0.1685, 0.7861, 0.7081, 0.7829, 0.7063, 0.7731, 0.7304, 0.775, 0.7315, 0.5155, 0.7625, 0.473, 0.7494, 0.4737, 0.7529, 0.5165, 0.7701, 0.7684, 0.7291, 0.7658, 0.7289, 0.758, 0.7547, 0.7607, 0.7549, 0.3908, 0.8085, 0.3948, 0.8083, 0.3916, 0.7815, 0.3893, 0.7816, 0.4276, 0.7162, 0.4241, 0.7161, 0.4309, 0.7425, 0.4329, 0.7426, 0.7829, 0.7063, 0.7791, 0.7053, 0.7708, 0.7298, 0.7731, 0.7304, 0.3948, 0.8083, 0.3984, 0.8072, 0.3938, 0.7808, 0.3916, 0.7815, 0.7034, 0.8225, 0.7066, 0.8208, 0.7035, 0.7935, 0.7016, 0.7945, 0.7791, 0.7053, 0.7752, 0.7041, 0.7684, 0.7291, 0.7708, 0.7298, 0.3984, 0.8072, 0.402, 0.8079, 0.3959, 0.7812, 0.3938, 0.7808, 0.7066, 0.8208, 0.7111, 0.8205, 0.7062, 0.7934, 0.7035, 0.7935, 0.7752, 0.7041, 0.7707, 0.7038, 0.7658, 0.7289, 0.7684, 0.7291, 0.402, 0.8079, 0.4049, 0.8076, 0.3977, 0.7811, 0.3959, 0.7812, 0.7111, 0.8205, 0.7153, 0.8193, 0.7087, 0.7926, 0.7062, 0.7934, 0.7707, 0.7038, 0.7673, 0.7017, 0.7637, 0.7276, 0.7658, 0.7289, 0.7896, 0.7079, 0.7861, 0.7081, 0.775, 0.7315, 0.7771, 0.7314, 0.7153, 0.8193, 0.7196, 0.8179, 0.7112, 0.7918, 0.7087, 0.7926, 0.7673, 0.7017, 0.7637, 0.7004, 0.7616, 0.7269, 0.7637, 0.7276, 0.7196, 0.8179, 0.7236, 0.8166, 0.7137, 0.791, 0.7112, 0.7918, 0.7637, 0.7004, 0.7605, 0.6992, 0.7597, 0.7262, 0.7616, 0.7269, 0.7236, 0.8166, 0.7271, 0.8144, 0.7157, 0.7897, 0.7137, 0.791, 0.7605, 0.6992, 0.7574, 0.6989, 0.7578, 0.726, 0.7597, 0.7262, 0.7271, 0.8144, 0.7307, 0.814, 0.7179, 0.7894, 0.7157, 0.7897, 0.4533, 0.7173, 0.4495, 0.7164, 0.446, 0.7427, 0.4483, 0.7433, 0.3722, 0.809, 0.3753, 0.8089, 0.38, 0.7819, 0.3781, 0.7819, 0.4495, 0.7164, 0.4452, 0.7164, 0.4435, 0.7427, 0.446, 0.7427, 0.3753, 0.8089, 0.3789, 0.8089, 0.3821, 0.7818, 0.38, 0.7819, 0.4452, 0.7164, 0.4407, 0.7164, 0.4408, 0.7427, 0.4435, 0.7427, 0.3789, 0.8089, 0.3825, 0.8078, 0.3843, 0.7812, 0.3821, 0.7818, 0.4407, 0.7164, 0.4359, 0.7173, 0.4379, 0.7433, 0.4408, 0.7427, 0.3825, 0.8078, 0.3867, 0.8086, 0.3868, 0.7817, 0.3843, 0.7812, 0.4359, 0.7173, 0.4317, 0.7163, 0.4354, 0.7427, 0.4379, 0.7433, 0.3867, 0.8086, 0.3908, 0.8085, 0.3893, 0.7816, 0.3868, 0.7817, 0.4317, 0.7163, 0.4276, 0.7162, 0.4329, 0.7426, 0.4354, 0.7427, 0.4517, 0.7696, 0.4501, 0.7697, 0.444, 0.8118, 0.4466, 0.812, 0.3959, 0.7812, 0.3977, 0.7811, 0.3965, 0.7541, 0.3947, 0.7542, 0.7062, 0.7934, 0.7087, 0.7926, 0.7007, 0.7669, 0.6982, 0.7677, 0.7658, 0.7289, 0.7637, 0.7276, 0.756, 0.7534, 0.758, 0.7547, 0.7771, 0.7314, 0.775, 0.7315, 0.7672, 0.7572, 0.7693, 0.7572, 0.7087, 0.7926, 0.7112, 0.7918, 0.7032, 0.7661, 0.7007, 0.7669, 0.7637, 0.7276, 0.7616, 0.7269, 0.7538, 0.7527, 0.756, 0.7534, 0.7112, 0.7918, 0.7137, 0.791, 0.7057, 0.7653, 0.7032, 0.7661, 0.7616, 0.7269, 0.7597, 0.7262, 0.7519, 0.752, 0.7538, 0.7527, 0.7137, 0.791, 0.7157, 0.7897, 0.7077, 0.764, 0.7057, 0.7653, 0.4503, 0.7426, 0.4483, 0.7433, 0.4482, 0.7703, 0.4501, 0.7697, 0.7157, 0.7897, 0.7179, 0.7894, 0.7099, 0.7638, 0.7077, 0.764, 0.4483, 0.7433, 0.446, 0.7427, 0.4459, 0.7697, 0.4482, 0.7703, 0.3781, 0.7819, 0.38, 0.7819, 0.3788, 0.7549, 0.377, 0.7549, 0.446, 0.7427, 0.4435, 0.7427, 0.4433, 0.7698, 0.4459, 0.7697, 0.38, 0.7819, 0.3821, 0.7818, 0.3809, 0.7548, 0.3788, 0.7549, 0.4435, 0.7427, 0.4408, 0.7427, 0.4406, 0.7697, 0.4433, 0.7698, 0.3821, 0.7818, 0.3843, 0.7812, 0.3831, 0.7542, 0.3809, 0.7548, 0.4408, 0.7427, 0.4379, 0.7433, 0.4378, 0.7703, 0.4406, 0.7697, 0.3843, 0.7812, 0.3868, 0.7817, 0.3856, 0.7547, 0.3831, 0.7542, 0.4379, 0.7433, 0.4354, 0.7427, 0.4352, 0.7697, 0.4378, 0.7703, 0.3868, 0.7817, 0.3893, 0.7816, 0.3881, 0.7546, 0.3856, 0.7547, 0.4354, 0.7427, 0.4329, 0.7426, 0.4328, 0.7696, 0.4352, 0.7697, 0.775, 0.7315, 0.7731, 0.7304, 0.7653, 0.7562, 0.7672, 0.7572, 0.3893, 0.7816, 0.3916, 0.7815, 0.3905, 0.7545, 0.3881, 0.7546, 0.4329, 0.7426, 0.4309, 0.7425, 0.4307, 0.7696, 0.4328, 0.7696, 0.7731, 0.7304, 0.7708, 0.7298, 0.7631, 0.7556, 0.7653, 0.7562, 0.3916, 0.7815, 0.3938, 0.7808, 0.3926, 0.7538, 0.3905, 0.7545, 0.7016, 0.7945, 0.7035, 0.7935, 0.6954, 0.7679, 0.6936, 0.7688, 0.7708, 0.7298, 0.7684, 0.7291, 0.7607, 0.7549, 0.7631, 0.7556, 0.3938, 0.7808, 0.3959, 0.7812, 0.3947, 0.7542, 0.3926, 0.7538, 0.7035, 0.7935, 0.7062, 0.7934, 0.6982, 0.7677, 0.6954, 0.7679, 0.3413, 0.4387, 0.3438, 0.4379, 0.343, 0.404, 0.3412, 0.4045, 0.3744, 0.7549, 0.3752, 0.7543, 0.3921, 0.7195, 0.3896, 0.72, 0.4501, 0.7697, 0.4482, 0.7703, 0.4413, 0.812, 0.444, 0.8118, 0.3752, 0.7543, 0.377, 0.7549, 0.3947, 0.7198, 0.3921, 0.7195, 0.4482, 0.7703, 0.4459, 0.7697, 0.4391, 0.811, 0.4413, 0.812, 0.377, 0.7549, 0.3788, 0.7549, 0.3972, 0.7194, 0.3947, 0.7198, 0.4459, 0.7697, 0.4433, 0.7698, 0.437, 0.8103, 0.4391, 0.811, 0.3788, 0.7549, 0.3809, 0.7548, 0.3994, 0.7189, 0.3972, 0.7194, 0.4433, 0.7698, 0.4406, 0.7697, 0.4353, 0.8095, 0.437, 0.8103, 0.3809, 0.7548, 0.3831, 0.7542, 0.4012, 0.7178, 0.3994, 0.7189, 0.4406, 0.7697, 0.4378, 0.7703, 0.4338, 0.8092, 0.4353, 0.8095, 0.3831, 0.7542, 0.3856, 0.7547, 0.4029, 0.7176, 0.4012, 0.7178, 0.6891, 0.769, 0.6903, 0.7694, 0.7014, 0.7255, 0.6987, 0.7249, 0.3856, 0.7547, 0.3881, 0.7546, 0.4041, 0.7169, 0.4029, 0.7176, 0.6903, 0.7694, 0.6917, 0.7692, 0.7042, 0.7255, 0.7014, 0.7255, 0.7672, 0.7572, 0.7653, 0.7562, 0.7542, 0.7963, 0.7563, 0.7969, 0.3881, 0.7546, 0.3905, 0.7545, 0.4049, 0.7161, 0.4041, 0.7169, 0.6917, 0.7692, 0.6936, 0.7688, 0.7069, 0.7254, 0.7042, 0.7255, 0.7653, 0.7562, 0.7631, 0.7556, 0.7525, 0.7962, 0.7542, 0.7963, 0.773, 0.7577, 0.772, 0.7582, 0.7634, 0.797, 0.7657, 0.7964, 0.6936, 0.7688, 0.6954, 0.7679, 0.7095, 0.7248, 0.7069, 0.7254, 0.7631, 0.7556, 0.7607, 0.7549, 0.751, 0.796, 0.7525, 0.7962, 0.772, 0.7582, 0.7709, 0.7575, 0.7609, 0.7965, 0.7634, 0.797, 0.6954, 0.7679, 0.6982, 0.7677, 0.7116, 0.7251, 0.7095, 0.7248, 0.7607, 0.7549, 0.758, 0.7547, 0.7499, 0.7963, 0.751, 0.796, 0.7709, 0.7575, 0.7693, 0.7572, 0.7585, 0.7965, 0.7609, 0.7965, 0.6982, 0.7677, 0.7007, 0.7669, 0.7134, 0.7249, 0.7116, 0.7251, 0.4533, 0.77, 0.4527, 0.7695, 0.4492, 0.812, 0.4515, 0.8123, 0.7693, 0.7572, 0.7672, 0.7572, 0.7563, 0.7969, 0.7585, 0.7965, 0.7007, 0.7669, 0.7032, 0.7661, 0.7147, 0.7246, 0.7134, 0.7249, 0.4527, 0.7695, 0.4517, 0.7696, 0.4466, 0.812, 0.4492, 0.812, 0.7032, 0.7661, 0.7057, 0.7653, 0.7155, 0.7243, 0.7147, 0.7246, 0.3298, 0.3977, 0.3304, 0.3993, 0.3313, 0.4008, 0.3326, 0.4021, 0.3339, 0.4032, 0.3356, 0.4041, 0.3374, 0.4046, 0.3394, 0.4047, 0.3412, 0.4045, 0.343, 0.404, 0.3446, 0.403, 0.3462, 0.4017, 0.3471, 0.4003, 0.3479, 0.3985, 0.3482, 0.3967, 0.3484, 0.3947, 0.3477, 0.393, 0.3468, 0.3913, 0.3457, 0.3898, 0.3443, 0.3886, 0.3428, 0.3875, 0.3409, 0.387, 0.3391, 0.3868, 0.3373, 0.3868, 0.3357, 0.387, 0.3341, 0.3878, 0.3327, 0.3888, 0.3315, 0.3899, 0.3306, 0.3912, 0.3299, 0.3928, 0.3295, 0.3944, 0.3295, 0.396, 0.3358, 0.4846, 0.3383, 0.4849, 0.3395, 0.4584, 0.3377, 0.4582, 0.3438, 0.4379, 0.3461, 0.4366, 0.3446, 0.403, 0.343, 0.404, 0.3383, 0.4849, 0.3404, 0.4855, 0.341, 0.4588, 0.3395, 0.4584, 0.3461, 0.4366, 0.3484, 0.4348, 0.3462, 0.4017, 0.3446, 0.403, 0.3404, 0.4855, 0.3426, 0.4869, 0.3426, 0.4598, 0.341, 0.4588, 0.6987, 0.7249, 0.7014, 0.7255, 0.7234, 0.6994, 0.7214, 0.699, 0.7701, 0.7961, 0.768, 0.7963, 0.7881, 0.8213, 0.7896, 0.8212, 0.7014, 0.7255, 0.7042, 0.7255, 0.7254, 0.6994, 0.7234, 0.6994, 0.7563, 0.7969, 0.7542, 0.7963, 0.7782, 0.8213, 0.7796, 0.8218, 0.768, 0.7963, 0.7657, 0.7964, 0.7864, 0.8214, 0.7881, 0.8213, 0.7042, 0.7255, 0.7069, 0.7254, 0.7273, 0.6994, 0.7254, 0.6994, 0.7542, 0.7963, 0.7525, 0.7962, 0.7769, 0.8212, 0.7782, 0.8213, 0.7657, 0.7964, 0.7634, 0.797, 0.7848, 0.8218, 0.7864, 0.8214, 0.7069, 0.7254, 0.7095, 0.7248, 0.7292, 0.6989, 0.7273, 0.6994, 0.3263, 0.4315, 0.3276, 0.4335, 0.3313, 0.4008, 0.3304, 0.3993, 0.7634, 0.797, 0.7609, 0.7965, 0.783, 0.8214, 0.7848, 0.8218, 0.7095, 0.7248, 0.7116, 0.7251, 0.7307, 0.6992, 0.7292, 0.6989, 0.3276, 0.4335, 0.3294, 0.4353, 0.3326, 0.4021, 0.3313, 0.4008, 0.7609, 0.7965, 0.7585, 0.7965, 0.7813, 0.8214, 0.783, 0.8214, 0.3303, 0.5071, 0.3284, 0.5079, 0.3289, 0.5296, 0.3303, 0.529, 0.3294, 0.4353, 0.3312, 0.4369, 0.3339, 0.4032, 0.3326, 0.4021, 0.7585, 0.7965, 0.7563, 0.7969, 0.7796, 0.8218, 0.7813, 0.8214, 0.3284, 0.5079, 0.3263, 0.509, 0.3274, 0.5304, 0.3289, 0.5296, 0.3312, 0.4369, 0.3335, 0.438, 0.3356, 0.4041, 0.3339, 0.4032, 0.3263, 0.4879, 0.3285, 0.4864, 0.3324, 0.4594, 0.3309, 0.4605, 0.3335, 0.438, 0.336, 0.4388, 0.3374, 0.4046, 0.3356, 0.4041, 0.3285, 0.4864, 0.3306, 0.4851, 0.334, 0.4585, 0.3324, 0.4594, 0.336, 0.4388, 0.3389, 0.439, 0.3394, 0.4047, 0.3374, 0.4046, 0.3306, 0.4851, 0.3333, 0.4847, 0.3359, 0.4582, 0.334, 0.4585, 0.3389, 0.439, 0.3413, 0.4387, 0.3412, 0.4045, 0.3394, 0.4047, 0.3333, 0.4847, 0.3358, 0.4846, 0.3377, 0.4582, 0.3359, 0.4582])
me_sphere.materials.append(mat_apple)
me_sphere.use_remesh_fix_poles = True
me_sphere.use_remesh_preserve_attributes = False
me_sphere.use_mirror_vertex_groups = False
me_sphere.update()

# ---- objects
ob_sphere = bpy.data.objects.new('Sphere', me_sphere)

# ---- transforms, parenting, visibility, modifiers, constraints
ob_sphere.location = (0.0, 0.0, 0.0)
ob_sphere.lineart.crease_threshold = 0.0

# ---- collection membership
col_collection.objects.link(ob_sphere)

# ---- scene / render settings (as saved in the file)
scene.frame_start = 1; scene.frame_end = 250; scene.frame_set(1)
scene.render.engine = 'BLENDER_EEVEE_NEXT'
scene.cycles.use_denoising = False
scene.cycles.samples = 128
scene.cycles.sampling_pattern = 'TABULATED_SOBOL'
scene.cycles.use_adaptive_sampling = False
scene.cycles.use_light_tree = False
scene.view_settings.view_transform = 'Filmic'
bpy.context.view_layer.update()

# ---- added for rendering (the .blend has no active camera and no usable light): camera, sun
cam_auto = bpy.data.cameras.new('AutoCamera')
cam_auto.lens = 50.0
cam_auto.sensor_width = 36.0
cam_auto.clip_end = 1000.0
ob_auto_camera = bpy.data.objects.new('AutoCamera', cam_auto)
scene.collection.objects.link(ob_auto_camera)
ob_auto_camera.location = (0.592265, -0.705679, 0.533737)
ob_auto_camera.rotation_euler = (1.09748, -7.21219e-08, 0.694738)
scene.camera = ob_auto_camera
light_auto_sun = bpy.data.lights.new('AutoSun', 'SUN')
light_auto_sun.energy = 3.0
light_auto_sun.angle = 0.0523599
ob_auto_sun = bpy.data.objects.new('AutoSun', light_auto_sun)
scene.collection.objects.link(ob_auto_sun)
ob_auto_sun.rotation_euler = (0.872665, 0.174533, 0.523599)
bpy.context.view_layer.update()
